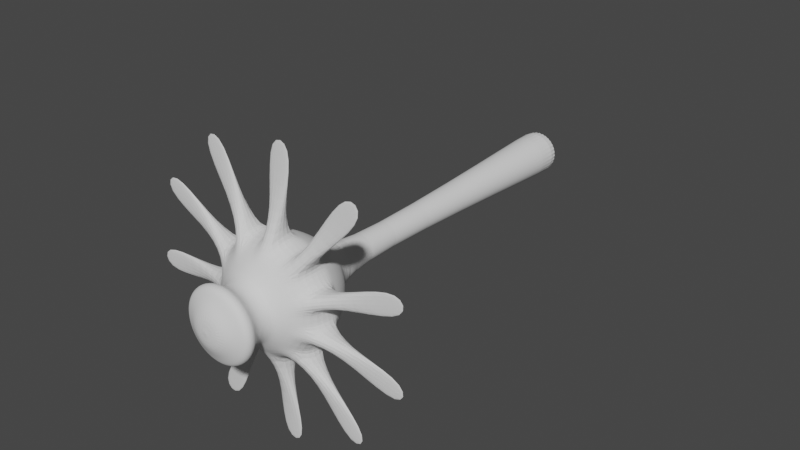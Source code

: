 # Source: mogu.blend  (saved by Blender 2.93.20; exported with 4.5.12 LTS)
import bpy
from mathutils import Matrix  # noqa: F401  (used for matrix-valued properties, if any)

bpy.ops.wm.read_factory_settings(use_empty=True)
scene = bpy.context.scene
scene.name = 'Scene'

# ---- collections
col_collection = bpy.data.collections.new('Collection'); scene.collection.children.link(col_collection)

# ---- world
world_world = bpy.data.worlds.new('World'); scene.world = world_world
world_world.use_nodes = True; world_world.node_tree.nodes.clear()
_N = world_world.node_tree.nodes; _L = world_world.node_tree.links
n0 = _N.new('ShaderNodeOutputWorld'); n0.name = 'World Output'; n0.location = (300, 300)
n1 = _N.new('ShaderNodeBackground'); n1.name = 'Background'; n1.location = (10, 300)
n1.inputs[0].default_value = (0.05088, 0.05088, 0.05088, 1.0)
_L.new(n1.outputs[0], n0.inputs[0])
n0.is_active_output = True
world_world.color = (0.05088, 0.05088, 0.05088)
world_world.use_sun_shadow = False
world_world.sun_shadow_jitter_overblur = 0.0

# ---- meshes
me_cylinder = bpy.data.meshes.new('Cylinder')
me_cylinder.from_pydata([(4.281e-08, 0.3746, -1.077), (3.826e-08, 0.1376, 3.839), (0.07308, 0.3674, -1.077), (0.02685, 0.135, 3.839), (0.1433, 0.3461, -1.077), (0.05266, 0.1271, 3.839), (0.2081, 0.3115, -1.077), (0.07645, 0.1144, 3.839), (0.2649, 0.2649, -1.077), (0.0973, 0.0973, 3.839), (0.3115, 0.2081, -1.077), (0.1144, 0.07645, 3.839), (0.3461, 0.1433, -1.077), (0.1271, 0.05266, 3.839), (0.3674, 0.07308, -1.077), (0.135, 0.02685, 3.839), (0.3746, -2.686e-08, -1.077), (0.1376, -2.519e-08, 3.839), (0.3674, -0.07308, -1.077), (0.135, -0.02685, 3.839), (0.3461, -0.1433, -1.077), (0.1271, -0.05266, 3.839), (0.3115, -0.2081, -1.077), (0.1144, -0.07645, 3.839), (0.2649, -0.2649, -1.077), (0.0973, -0.0973, 3.839), (0.2081, -0.3115, -1.077), (0.07645, -0.1144, 3.839), (0.1433, -0.3461, -1.077), (0.05266, -0.1271, 3.839), (0.07308, -0.3674, -1.077), (0.02685, -0.135, 3.839), (1.006e-08, -0.3746, -1.077), (2.623e-08, -0.1376, 3.839), (-0.07308, -0.3674, -1.077), (-0.02685, -0.135, 3.839), (-0.1433, -0.3461, -1.077), (-0.05266, -0.1271, 3.839), (-0.2081, -0.3115, -1.077), (-0.07645, -0.1144, 3.839), (-0.2649, -0.2649, -1.077), (-0.0973, -0.0973, 3.839), (-0.3115, -0.2081, -1.077), (-0.1144, -0.07645, 3.839), (-0.3461, -0.1433, -1.077), (-0.1271, -0.05266, 3.839), (-0.3674, -0.07308, -1.077), (-0.135, -0.02685, 3.839), (-0.3746, -6.018e-09, -1.077), (-0.1376, -1.753e-08, 3.839), (-0.3674, 0.07308, -1.077), (-0.135, 0.02685, 3.839), (-0.3461, 0.1433, -1.077), (-0.1271, 0.05266, 3.839), (-0.3115, 0.2081, -1.077), (-0.1144, 0.07645, 3.839), (-0.2649, 0.2649, -1.077), (-0.0973, 0.0973, 3.839), (-0.2081, 0.3115, -1.077), (-0.07645, 0.1144, 3.839), (-0.1433, 0.3461, -1.077), (-0.05266, 0.1271, 3.839), (-0.07308, 0.3674, -1.077), (-0.02685, 0.135, 3.839), (0.07308, 0.3674, 4.484), (-2.423e-07, 0.3746, 4.484), (0.1433, 0.3461, 4.484), (0.2081, 0.3115, 4.484), (0.2649, 0.2649, 4.484), (0.3115, 0.2081, 4.484), (0.3461, 0.1433, 4.484), (0.3674, 0.07308, 4.484), (0.3746, -2.686e-08, 4.484), (0.3674, -0.07308, 4.484), (0.3461, -0.1433, 4.484), (0.3115, -0.2081, 4.484), (0.2649, -0.2649, 4.484), (0.2081, -0.3115, 4.484), (0.1433, -0.3461, 4.484), (0.07308, -0.3674, 4.484), (-2.751e-07, -0.3746, 4.484), (-0.07308, -0.3674, 4.484), (-0.1433, -0.3461, 4.484), (-0.2081, -0.3115, 4.484), (-0.2649, -0.2649, 4.484), (-0.3115, -0.2081, 4.484), (-0.3461, -0.1433, 4.484), (-0.3674, -0.07308, 4.484), (-0.3746, -6.018e-09, 4.484), (-0.3674, 0.07308, 4.484), (-0.3461, 0.1433, 4.484), (-0.3115, 0.2081, 4.484), (-0.2649, 0.2649, 4.484), (-0.2081, 0.3115, 4.484), (-0.1433, 0.3461, 4.484), (-0.07308, 0.3674, 4.484), (0.1804, 0.9071, 5.256), (1.63e-07, 0.9249, 5.256), (0.3539, 0.8545, 5.256), (0.5138, 0.769, 5.256), (0.654, 0.654, 5.256), (0.769, 0.5138, 5.256), (0.8545, 0.3539, 5.256), (0.9071, 0.1804, 5.256), (0.9249, -3.074e-08, 5.256), (0.9071, -0.1804, 5.256), (0.8545, -0.3539, 5.256), (0.769, -0.5138, 5.256), (0.654, -0.654, 5.256), (0.5138, -0.769, 5.256), (0.3539, -0.8545, 5.256), (0.1804, -0.9071, 5.256), (8.215e-08, -0.9249, 5.256), (-0.1804, -0.9071, 5.256), (-0.3539, -0.8545, 5.256), (-0.5138, -0.769, 5.256), (-0.654, -0.654, 5.256), (-0.769, -0.5138, 5.256), (-0.8545, -0.3539, 5.256), (-0.9071, -0.1804, 5.256), (-0.9249, 2.072e-08, 5.256), (-0.9071, 0.1804, 5.256), (-0.8545, 0.3539, 5.256), (-0.769, 0.5138, 5.256), (-0.654, 0.654, 5.256), (-0.5138, 0.769, 5.256), (-0.3539, 0.8545, 5.256), (-0.1804, 0.9071, 5.256), (0.175, 0.8798, 5.683), (4.477e-07, 0.8971, 5.683), (0.3433, 0.8288, 5.683), (0.4984, 0.7459, 5.683), (0.6343, 0.6343, 5.683), (0.7459, 0.4984, 5.683), (0.8288, 0.3433, 5.683), (0.8798, 0.175, 5.683), (0.8971, -4.189e-08, 5.683), (0.8798, -0.175, 5.683), (0.8288, -0.3433, 5.683), (0.7459, -0.4984, 5.683), (0.6343, -0.6343, 5.683), (0.4984, -0.7459, 5.683), (0.3433, -0.8288, 5.683), (0.175, -0.8798, 5.683), (3.693e-07, -0.8971, 5.683), (-0.175, -0.8798, 5.683), (-0.3433, -0.8288, 5.683), (-0.4984, -0.7459, 5.683), (-0.6343, -0.6343, 5.683), (-0.7459, -0.4984, 5.683), (-0.8288, -0.3433, 5.683), (-0.8798, -0.175, 5.683), (-0.8971, 8.016e-09, 5.683), (-0.8798, 0.175, 5.683), (-0.8288, 0.3433, 5.683), (-0.7459, 0.4984, 5.683), (-0.6343, 0.6343, 5.683), (-0.4984, 0.7459, 5.683), (-0.3433, 0.8288, 5.683), (-0.175, 0.8798, 5.683), (-0.07101, 0.357, -0.8565), (-0.1393, 0.3363, -0.8565), (-0.2022, 0.3026, -0.8565), (-0.2574, 0.2574, -0.8565), (-0.3026, 0.2022, -0.8565), (-0.3363, 0.1393, -0.8565), (-0.357, 0.07101, -0.8565), (-0.364, -6.533e-09, -0.8565), (-0.357, -0.07101, -0.8565), (-0.3363, -0.1393, -0.8565), (-0.3026, -0.2022, -0.8565), (-0.2574, -0.2574, -0.8565), (-0.2022, -0.3026, -0.8565), (-0.1393, -0.3363, -0.8565), (-0.07101, -0.357, -0.8565), (1.079e-08, -0.364, -0.8565), (0.07101, -0.357, -0.8565), (0.1393, -0.3363, -0.8565), (0.2022, -0.3026, -0.8565), (0.2574, -0.2574, -0.8565), (0.3026, -0.2022, -0.8565), (0.3363, -0.1393, -0.8565), (0.357, -0.07101, -0.8565), (0.364, -2.678e-08, -0.8565), (0.357, 0.07101, -0.8565), (0.3363, 0.1393, -0.8565), (0.3026, 0.2022, -0.8565), (0.2574, 0.2574, -0.8565), (0.2022, 0.3026, -0.8565), (0.1393, 0.3363, -0.8565), (0.07101, 0.357, -0.8565), (4.261e-08, 0.364, -0.8565), (0.3108, 1.518, 5.429), (0.01162, 1.548, 5.429), (1.096, 1.098, 5.429), (0.8635, 1.289, 5.429), (1.516, 0.3133, 5.429), (1.428, 0.601, 5.429), (1.428, -0.5727, 5.429), (1.516, -0.285, 5.429), (0.8635, -1.261, 5.429), (1.096, -1.07, 5.429), (0.01162, -1.519, 5.429), (0.3108, -1.49, 5.429), (-0.8403, -1.261, 5.429), (-0.5752, -1.403, 5.429), (-1.263, -0.8378, 5.429), (-1.073, -1.07, 5.429), (-1.522, 0.01415, 5.429), (-1.492, -0.285, 5.429), (-1.263, 0.8661, 5.429), (-1.405, 0.601, 5.429), (-0.5752, 1.431, 5.429), (-0.8403, 1.289, 5.429), (0.3018, 1.473, 5.51), (0.01162, 1.501, 5.51), (1.063, 1.066, 5.51), (0.8379, 1.251, 5.51), (1.47, 0.3043, 5.51), (1.386, 0.5833, 5.51), (1.386, -0.555, 5.51), (1.47, -0.276, 5.51), (0.8379, -1.222, 5.51), (1.063, -1.038, 5.51), (0.01162, -1.473, 5.51), (0.3018, -1.445, 5.51), (-0.8147, -1.222, 5.51), (-0.5575, -1.36, 5.51), (-1.225, -0.8121, 5.51), (-1.04, -1.038, 5.51), (-1.476, 0.01415, 5.51), (-1.447, -0.276, 5.51), (-1.225, 0.8405, 5.51), (-1.362, 0.5833, 5.51), (-0.5575, 1.388, 5.51), (-0.8147, 1.251, 5.51), (0.5076, 2.441, 5.458), (0.02916, 2.488, 5.458), (1.763, 1.77, 5.458), (1.392, 2.075, 5.458), (2.435, 0.514, 5.458), (2.295, 0.9741, 5.458), (2.295, -0.903, 5.458), (2.435, -0.4429, 5.458), (1.392, -2.004, 5.458), (1.763, -1.699, 5.458), (0.02916, -2.417, 5.458), (0.5076, -2.37, 5.458), (-1.333, -2.004, 5.458), (-0.9094, -2.23, 5.458), (-2.01, -1.327, 5.458), (-1.705, -1.699, 5.458), (-2.423, 0.03553, 5.458), (-2.376, -0.4429, 5.458), (-2.01, 1.398, 5.458), (-2.237, 0.9741, 5.458), (-0.9094, 2.301, 5.458), (-1.333, 2.075, 5.458), (0.4933, 2.369, 5.48), (0.02916, 2.414, 5.48), (1.711, 1.718, 5.48), (1.351, 2.013, 5.48), (2.362, 0.4996, 5.48), (2.227, 0.9459, 5.48), (2.227, -0.8748, 5.48), (2.362, -0.4286, 5.48), (1.351, -1.942, 5.48), (1.711, -1.647, 5.48), (0.02916, -2.343, 5.48), (0.4933, -2.298, 5.48), (-1.292, -1.942, 5.48), (-0.8812, -2.162, 5.48), (-1.949, -1.286, 5.48), (-1.653, -1.647, 5.48), (-2.35, 0.03553, 5.48), (-2.304, -0.4286, 5.48), (-1.949, 1.357, 5.48), (-2.169, 0.9459, 5.48), (-0.8812, 2.233, 5.48), (-1.292, 2.013, 5.48), (0.07789, 0.3916, 6.608), (5.986e-07, 0.3992, 6.608), (0.1528, 0.3689, 6.608), (0.2218, 0.332, 6.608), (0.2823, 0.2823, 6.608), (0.332, 0.2218, 6.608), (0.3689, 0.1528, 6.608), (0.3916, 0.07789, 6.608), (0.3992, -1.557e-08, 6.608), (0.3916, -0.07789, 6.608), (0.3689, -0.1528, 6.608), (0.332, -0.2218, 6.608), (0.2823, -0.2823, 6.608), (0.2218, -0.332, 6.608), (0.1528, -0.3689, 6.608), (0.07789, -0.3916, 6.608), (5.637e-07, -0.3992, 6.608), (-0.07789, -0.3916, 6.608), (-0.1528, -0.3689, 6.608), (-0.2218, -0.332, 6.608), (-0.2823, -0.2823, 6.608), (-0.332, -0.2218, 6.608), (-0.3689, -0.1528, 6.608), (-0.3916, -0.07789, 6.608), (-0.3992, 6.647e-09, 6.608), (-0.3916, 0.07789, 6.608), (-0.3689, 0.1528, 6.608), (-0.332, 0.2218, 6.608), (-0.2823, 0.2823, 6.608), (-0.2218, 0.332, 6.608), (-0.1528, 0.3689, 6.608), (-0.07789, 0.3916, 6.608), (0.0365, 0.1835, 6.726), (6.926e-07, 0.1871, 6.726), (0.07159, 0.1728, 6.726), (0.1039, 0.1555, 6.726), (0.1323, 0.1323, 6.726), (0.1555, 0.1039, 6.726), (0.1728, 0.07159, 6.726), (0.1835, 0.0365, 6.726), (0.1871, -9.768e-09, 6.726), (0.1835, -0.0365, 6.726), (0.1728, -0.07159, 6.726), (0.1555, -0.1039, 6.726), (0.1323, -0.1323, 6.726), (0.1039, -0.1555, 6.726), (0.07159, -0.1728, 6.726), (0.0365, -0.1835, 6.726), (6.763e-07, -0.1871, 6.726), (-0.0365, -0.1835, 6.726), (-0.07159, -0.1728, 6.726), (-0.1039, -0.1555, 6.726), (-0.1323, -0.1323, 6.726), (-0.1555, -0.1039, 6.726), (-0.1728, -0.07159, 6.726), (-0.1835, -0.0365, 6.726), (-0.1871, 6.397e-10, 6.726), (-0.1835, 0.0365, 6.726), (-0.1728, 0.07159, 6.726), (-0.1555, 0.1039, 6.726), (-0.1323, 0.1323, 6.726), (-0.1039, 0.1555, 6.726), (-0.07159, 0.1728, 6.726), (-0.0365, 0.1835, 6.726), (0.1007, 0.506, 6.554), (0.1086, 0.5461, 6.369), (0.1098, 0.5519, 6.52), (0.1145, 0.5757, 6.473), (0.1141, 0.5736, 6.42), (6.596e-07, 0.5568, 6.369), (6.405e-07, 0.516, 6.554), (6.68e-07, 0.5849, 6.42), (6.678e-07, 0.587, 6.473), (6.577e-07, 0.5628, 6.52), (0.1974, 0.4767, 6.554), (0.2131, 0.5144, 6.369), (0.2154, 0.5199, 6.52), (0.2246, 0.5423, 6.473), (0.2238, 0.5403, 6.42), (0.2867, 0.429, 6.554), (0.3093, 0.463, 6.369), (0.3127, 0.4679, 6.52), (0.3261, 0.488, 6.473), (0.3249, 0.4863, 6.42), (0.3648, 0.3648, 6.554), (0.3937, 0.3937, 6.369), (0.3979, 0.3979, 6.52), (0.415, 0.415, 6.473), (0.4136, 0.4136, 6.42), (0.429, 0.2867, 6.554), (0.463, 0.3093, 6.369), (0.4679, 0.3127, 6.52), (0.488, 0.3261, 6.473), (0.4863, 0.3249, 6.42), (0.4767, 0.1974, 6.554), (0.5144, 0.2131, 6.369), (0.5199, 0.2154, 6.52), (0.5423, 0.2246, 6.473), (0.5403, 0.2238, 6.42), (0.506, 0.1007, 6.554), (0.5461, 0.1086, 6.369), (0.5519, 0.1098, 6.52), (0.5757, 0.1145, 6.473), (0.5736, 0.1141, 6.42), (0.516, -1.739e-08, 6.554), (0.5568, -1.744e-08, 6.369), (0.5628, -1.793e-08, 6.52), (0.587, -1.816e-08, 6.473), (0.5849, -1.816e-08, 6.42), (0.506, -0.1007, 6.554), (0.5461, -0.1086, 6.369), (0.5519, -0.1098, 6.52), (0.5757, -0.1145, 6.473), (0.5736, -0.1141, 6.42), (0.4767, -0.1974, 6.554), (0.5144, -0.2131, 6.369), (0.5199, -0.2154, 6.52), (0.5423, -0.2246, 6.473), (0.5403, -0.2238, 6.42), (0.429, -0.2867, 6.554), (0.463, -0.3093, 6.369), (0.4679, -0.3127, 6.52), (0.488, -0.3261, 6.473), (0.4863, -0.3249, 6.42), (0.3648, -0.3648, 6.554), (0.3937, -0.3937, 6.369), (0.3979, -0.3979, 6.52), (0.415, -0.415, 6.473), (0.4136, -0.4136, 6.42), (0.2867, -0.429, 6.554), (0.3093, -0.463, 6.369), (0.3127, -0.4679, 6.52), (0.3261, -0.488, 6.473), (0.3249, -0.4863, 6.42), (0.1974, -0.4767, 6.554), (0.2131, -0.5144, 6.369), (0.2154, -0.5199, 6.52), (0.2246, -0.5423, 6.473), (0.2238, -0.5403, 6.42), (0.1007, -0.506, 6.554), (0.1086, -0.5461, 6.369), (0.1098, -0.5519, 6.52), (0.1145, -0.5757, 6.473), (0.1141, -0.5736, 6.42), (5.954e-07, -0.516, 6.554), (6.109e-07, -0.5568, 6.369), (6.084e-07, -0.5628, 6.52), (6.161e-07, -0.587, 6.473), (6.167e-07, -0.5849, 6.42), (-0.1007, -0.506, 6.554), (-0.1086, -0.5461, 6.369), (-0.1098, -0.5519, 6.52), (-0.1145, -0.5757, 6.473), (-0.1141, -0.5736, 6.42), (-0.1974, -0.4767, 6.554), (-0.2131, -0.5144, 6.369), (-0.2154, -0.5199, 6.52), (-0.2246, -0.5423, 6.473), (-0.2238, -0.5403, 6.42), (-0.2866, -0.429, 6.554), (-0.3093, -0.463, 6.369), (-0.3127, -0.4679, 6.52), (-0.3261, -0.488, 6.473), (-0.3249, -0.4863, 6.42), (-0.3648, -0.3648, 6.554), (-0.3937, -0.3937, 6.369), (-0.3979, -0.3979, 6.52), (-0.415, -0.415, 6.473), (-0.4136, -0.4136, 6.42), (-0.429, -0.2867, 6.554), (-0.463, -0.3093, 6.369), (-0.4679, -0.3127, 6.52), (-0.488, -0.3261, 6.473), (-0.4863, -0.3249, 6.42), (-0.4767, -0.1974, 6.554), (-0.5144, -0.2131, 6.369), (-0.5199, -0.2154, 6.52), (-0.5423, -0.2246, 6.473), (-0.5403, -0.2238, 6.42), (-0.506, -0.1007, 6.554), (-0.5461, -0.1086, 6.369), (-0.5519, -0.1098, 6.52), (-0.5757, -0.1145, 6.473), (-0.5736, -0.1141, 6.42), (-0.516, 1.131e-08, 6.554), (-0.5568, 1.354e-08, 6.369), (-0.5628, 1.339e-08, 6.52), (-0.5869, 1.42e-08, 6.473), (-0.5849, 1.444e-08, 6.42), (-0.506, 0.1007, 6.554), (-0.5461, 0.1086, 6.369), (-0.5519, 0.1098, 6.52), (-0.5757, 0.1145, 6.473), (-0.5736, 0.1141, 6.42), (-0.4767, 0.1974, 6.554), (-0.5144, 0.2131, 6.369), (-0.5199, 0.2154, 6.52), (-0.5423, 0.2246, 6.473), (-0.5403, 0.2238, 6.42), (-0.429, 0.2867, 6.554), (-0.463, 0.3093, 6.369), (-0.4679, 0.3127, 6.52), (-0.488, 0.3261, 6.473), (-0.4863, 0.3249, 6.42), (-0.3648, 0.3648, 6.554), (-0.3937, 0.3937, 6.369), (-0.3979, 0.3979, 6.52), (-0.415, 0.415, 6.473), (-0.4136, 0.4136, 6.42), (-0.2866, 0.429, 6.554), (-0.3093, 0.463, 6.369), (-0.3127, 0.4679, 6.52), (-0.3261, 0.488, 6.473), (-0.3249, 0.4863, 6.42), (-0.1974, 0.4767, 6.554), (-0.2131, 0.5144, 6.369), (-0.2154, 0.5199, 6.52), (-0.2246, 0.5423, 6.473), (-0.2238, 0.5403, 6.42), (-0.1007, 0.506, 6.554), (-0.1086, 0.5461, 6.369), (-0.1098, 0.5519, 6.52), (-0.1145, 0.5757, 6.473), (-0.1141, 0.5736, 6.42), (-0.455, 0.1885, 6.294), (-0.4991, 0.2067, 5.929), (-0.4079, 0.1689, 6.203), (-0.3997, 0.1656, 6.101), (-0.4317, 0.1788, 6.005), (-0.4492, 0.3001, 5.929), (-0.4095, 0.2736, 6.294), (-0.3885, 0.2596, 6.005), (-0.3597, 0.2403, 6.101), (-0.3671, 0.2453, 6.203), (0.2736, -0.4095, 6.294), (0.3001, -0.4492, 5.929), (0.2453, -0.3671, 6.203), (0.2403, -0.3597, 6.101), (0.2596, -0.3885, 6.005), (0.2067, -0.4991, 5.929), (0.1885, -0.455, 6.294), (0.1788, -0.4317, 6.005), (0.1656, -0.3997, 6.101), (0.1689, -0.4079, 6.203), (6.393e-07, 0.4925, 6.294), (5.305e-07, 0.5402, 5.929), (6.137e-07, 0.4415, 6.203), (5.839e-07, 0.4326, 6.101), (5.548e-07, 0.4673, 6.005), (0.1054, 0.5298, 5.929), (0.09608, 0.483, 6.294), (0.09117, 0.4583, 6.005), (0.0844, 0.4243, 6.101), (0.08612, 0.433, 6.203), (-0.382, 0.382, 5.929), (-0.3482, 0.3482, 6.294), (-0.3304, 0.3304, 6.005), (-0.3059, 0.3059, 6.101), (-0.3122, 0.3122, 6.203), (0.1054, -0.5298, 5.929), (0.09608, -0.483, 6.294), (0.09117, -0.4583, 6.005), (0.0844, -0.4243, 6.101), (0.08612, -0.433, 6.203), (0.2067, 0.4991, 5.929), (0.1885, 0.455, 6.294), (0.1788, 0.4317, 6.005), (0.1656, 0.3997, 6.101), (0.1689, 0.4079, 6.203), (-0.3001, 0.4492, 5.929), (-0.2736, 0.4095, 6.294), (-0.2596, 0.3885, 6.005), (-0.2403, 0.3597, 6.101), (-0.2453, 0.3671, 6.203), (4.833e-07, -0.5402, 5.929), (5.962e-07, -0.4925, 6.294), (5.139e-07, -0.4673, 6.005), (5.458e-07, -0.4326, 6.101), (5.751e-07, -0.4415, 6.203), (0.3001, 0.4492, 5.929), (0.2736, 0.4095, 6.294), (0.2596, 0.3885, 6.005), (0.2403, 0.3597, 6.101), (0.2453, 0.3671, 6.203), (-0.2067, 0.4991, 5.929), (-0.1885, 0.455, 6.294), (-0.1788, 0.4317, 6.005), (-0.1656, 0.3997, 6.101), (-0.1689, 0.4079, 6.203), (-0.1054, -0.5298, 5.929), (-0.09608, -0.483, 6.294), (-0.09116, -0.4583, 6.005), (-0.0844, -0.4243, 6.101), (-0.08612, -0.433, 6.203), (0.382, 0.382, 5.929), (0.3482, 0.3482, 6.294), (0.3304, 0.3304, 6.005), (0.3059, 0.3059, 6.101), (0.3122, 0.3122, 6.203), (-0.1054, 0.5298, 5.929), (-0.09608, 0.483, 6.294), (-0.09116, 0.4583, 6.005), (-0.0844, 0.4243, 6.101), (-0.08612, 0.433, 6.203), (-0.2067, -0.4991, 5.929), (-0.1885, -0.455, 6.294), (-0.1788, -0.4317, 6.005), (-0.1656, -0.3997, 6.101), (-0.1689, -0.4079, 6.203), (0.4492, 0.3001, 5.929), (0.4095, 0.2736, 6.294), (0.3885, 0.2596, 6.005), (0.3597, 0.2403, 6.101), (0.3671, 0.2453, 6.203), (-0.3001, -0.4492, 5.929), (-0.2736, -0.4095, 6.294), (-0.2596, -0.3885, 6.005), (-0.2403, -0.3597, 6.101), (-0.2453, -0.3671, 6.203), (0.4991, 0.2067, 5.929), (0.455, 0.1885, 6.294), (0.4317, 0.1788, 6.005), (0.3997, 0.1656, 6.101), (0.4079, 0.1689, 6.203), (-0.382, -0.382, 5.929), (-0.3482, -0.3482, 6.294), (-0.3304, -0.3304, 6.005), (-0.3059, -0.3059, 6.101), (-0.3122, -0.3122, 6.203), (0.5298, 0.1054, 5.929), (0.483, 0.09608, 6.294), (0.4583, 0.09117, 6.005), (0.4243, 0.0844, 6.101), (0.433, 0.08612, 6.203), (-0.4492, -0.3001, 5.929), (-0.4095, -0.2736, 6.294), (-0.3885, -0.2596, 6.005), (-0.3597, -0.2403, 6.101), (-0.3671, -0.2453, 6.203), (0.5402, -2.373e-08, 5.929), (0.4925, -1.606e-08, 6.294), (0.4673, -1.956e-08, 6.005), (0.4326, -1.583e-08, 6.101), (0.4415, -1.56e-08, 6.203), (-0.4991, -0.2067, 5.929), (-0.455, -0.1885, 6.294), (-0.4317, -0.1788, 6.005), (-0.3997, -0.1656, 6.101), (-0.4079, -0.1689, 6.203), (0.5298, -0.1054, 5.929), (0.483, -0.09608, 6.294), (0.4583, -0.09117, 6.005), (0.4243, -0.0844, 6.101), (0.433, -0.08612, 6.203), (-0.5298, -0.1054, 5.929), (-0.483, -0.09608, 6.294), (-0.4583, -0.09117, 6.005), (-0.4243, -0.0844, 6.101), (-0.433, -0.08612, 6.203), (0.4991, -0.2067, 5.929), (0.455, -0.1885, 6.294), (0.4317, -0.1788, 6.005), (0.3997, -0.1656, 6.101), (0.4079, -0.1689, 6.203), (-0.5402, 6.324e-09, 5.929), (-0.4925, 1.134e-08, 6.294), (-0.4673, 6.519e-09, 6.005), (-0.4326, 7.451e-09, 6.101), (-0.4415, 9.08e-09, 6.203), (0.4492, -0.3001, 5.929), (0.4095, -0.2736, 6.294), (0.3885, -0.2596, 6.005), (0.3597, -0.2403, 6.101), (0.3671, -0.2453, 6.203), (-0.5298, 0.1054, 5.929), (-0.483, 0.09608, 6.294), (-0.4583, 0.09117, 6.005), (-0.4243, 0.0844, 6.101), (-0.433, 0.08612, 6.203), (0.382, -0.382, 5.929), (0.3482, -0.3482, 6.294), (0.3304, -0.3304, 6.005), (0.3059, -0.3059, 6.101), (0.3122, -0.3122, 6.203), (-0.6206, -0.6206, 5.137), (-0.3989, -0.3989, 4.668), (-0.5806, -0.5806, 5.02), (-0.5244, -0.5244, 4.889), (-0.4606, -0.4606, 4.766), (-0.4691, -0.3134, 4.668), (-0.7298, -0.4876, 5.137), (-0.5416, -0.3619, 4.766), (-0.6167, -0.412, 4.889), (-0.6827, -0.4562, 5.02), (0.8608, 0.1712, 5.137), (0.5533, 0.1101, 4.668), (0.8053, 0.1602, 5.02), (0.7274, 0.1447, 4.889), (0.6389, 0.1271, 4.766), (0.5642, -2.89e-08, 4.668), (0.8777, -3.086e-08, 5.137), (0.6514, -2.974e-08, 4.766), (0.7417, -3.05e-08, 4.889), (0.8211, -3.079e-08, 5.02), (-0.5212, -0.2159, 4.668), (-0.8109, -0.3359, 5.137), (-0.6018, -0.2493, 4.766), (-0.6852, -0.2838, 4.889), (-0.7586, -0.3142, 5.02), (0.5533, -0.1101, 4.668), (0.8608, -0.1712, 5.137), (0.6389, -0.1271, 4.766), (0.7274, -0.1447, 4.889), (0.8053, -0.1602, 5.02), (-0.5533, -0.1101, 4.668), (-0.8608, -0.1712, 5.137), (-0.6389, -0.1271, 4.766), (-0.7274, -0.1447, 4.889), (-0.8053, -0.1602, 5.02), (0.5212, -0.2159, 4.668), (0.8109, -0.3359, 5.137), (0.6018, -0.2493, 4.766), (0.6852, -0.2838, 4.889), (0.7586, -0.3142, 5.02), (-0.5642, 2.485e-09, 4.668), (-0.8777, 1.797e-08, 5.137), (-0.6514, 6.403e-09, 4.766), (-0.7417, 1.094e-08, 4.889), (-0.8211, 1.478e-08, 5.02), (0.4691, -0.3134, 4.668), (0.7298, -0.4876, 5.137), (0.5416, -0.3619, 4.766), (0.6167, -0.412, 4.889), (0.6827, -0.4562, 5.02), (-0.5533, 0.1101, 4.668), (-0.8608, 0.1712, 5.137), (-0.6389, 0.1271, 4.766), (-0.7274, 0.1447, 4.889), (-0.8053, 0.1602, 5.02), (0.3989, -0.3989, 4.668), (0.6206, -0.6206, 5.137), (0.4606, -0.4606, 4.766), (0.5244, -0.5244, 4.889), (0.5806, -0.5806, 5.02), (-0.5212, 0.2159, 4.668), (-0.8109, 0.3359, 5.137), (-0.6018, 0.2493, 4.766), (-0.6852, 0.2838, 4.889), (-0.7586, 0.3142, 5.02), (0.3134, -0.4691, 4.668), (0.4876, -0.7298, 5.137), (0.3619, -0.5416, 4.766), (0.412, -0.6167, 4.889), (0.4562, -0.6827, 5.02), (-0.4691, 0.3134, 4.668), (-0.7298, 0.4876, 5.137), (-0.5416, 0.3619, 4.766), (-0.6167, 0.412, 4.889), (-0.6827, 0.4562, 5.02), (0.2159, -0.5212, 4.668), (0.3359, -0.8109, 5.137), (0.2493, -0.6018, 4.766), (0.2838, -0.6852, 4.889), (0.3142, -0.7586, 5.02), (1.016e-07, 0.8777, 5.137), (-1.443e-07, 0.5642, 4.668), (4.034e-08, 0.8211, 5.02), (-2.794e-08, 0.7417, 4.889), (-9.272e-08, 0.6514, 4.766), (0.1101, 0.5533, 4.668), (0.1712, 0.8608, 5.137), (0.1271, 0.6389, 4.766), (0.1447, 0.7274, 4.889), (0.1602, 0.8053, 5.02), (-0.3989, 0.3989, 4.668), (-0.6206, 0.6206, 5.137), (-0.4606, 0.4606, 4.766), (-0.5244, 0.5244, 4.889), (-0.5806, 0.5806, 5.02), (0.1101, -0.5533, 4.668), (0.1712, -0.8608, 5.137), (0.1271, -0.6389, 4.766), (0.1447, -0.7274, 4.889), (0.1602, -0.8053, 5.02), (0.2159, 0.5212, 4.668), (0.3359, 0.8109, 5.137), (0.2493, 0.6018, 4.766), (0.2838, 0.6852, 4.889), (0.3142, 0.7586, 5.02), (-0.3134, 0.4691, 4.668), (-0.4876, 0.7298, 5.137), (-0.3619, 0.5416, 4.766), (-0.412, 0.6167, 4.889), (-0.4562, 0.6827, 5.02), (-1.936e-07, -0.5642, 4.668), (2.486e-08, -0.8777, 5.137), (-1.497e-07, -0.6514, 4.766), (-9.278e-08, -0.7417, 4.889), (-3.143e-08, -0.8211, 5.02), (0.3134, 0.4691, 4.668), (0.4876, 0.7298, 5.137), (0.3619, 0.5416, 4.766), (0.412, 0.6167, 4.889), (0.4562, 0.6827, 5.02), (-0.2159, 0.5212, 4.668), (-0.3359, 0.8109, 5.137), (-0.2493, 0.6018, 4.766), (-0.2838, 0.6852, 4.889), (-0.3142, 0.7586, 5.02), (-0.1101, -0.5533, 4.668), (-0.1712, -0.8608, 5.137), (-0.1271, -0.6389, 4.766), (-0.1447, -0.7274, 4.889), (-0.1602, -0.8053, 5.02), (0.3989, 0.3989, 4.668), (0.6206, 0.6206, 5.137), (0.4606, 0.4606, 4.766), (0.5244, 0.5244, 4.889), (0.5806, 0.5806, 5.02), (-0.1101, 0.5533, 4.668), (-0.1712, 0.8608, 5.137), (-0.1271, 0.6389, 4.766), (-0.1447, 0.7274, 4.889), (-0.1602, 0.8053, 5.02), (-0.2159, -0.5212, 4.668), (-0.3359, -0.8109, 5.137), (-0.2493, -0.6018, 4.766), (-0.2838, -0.6852, 4.889), (-0.3142, -0.7586, 5.02), (0.4691, 0.3134, 4.668), (0.7298, 0.4876, 5.137), (0.5416, 0.3619, 4.766), (0.6167, 0.412, 4.889), (0.6827, 0.4562, 5.02), (-0.3134, -0.4691, 4.668), (-0.4876, -0.7298, 5.137), (-0.3619, -0.5416, 4.766), (-0.412, -0.6167, 4.889), (-0.4562, -0.6827, 5.02), (0.5212, 0.2159, 4.668), (0.8109, 0.3359, 5.137), (0.6018, 0.2493, 4.766), (0.6852, 0.2838, 4.889), (0.7586, 0.3142, 5.02)], [], [(191, 1, 3, 190), (190, 3, 5, 189), (189, 5, 7, 188), (188, 7, 9, 187), (187, 9, 11, 186), (186, 11, 13, 185), (185, 13, 15, 184), (184, 15, 17, 183), (183, 17, 19, 182), (182, 19, 21, 181), (181, 21, 23, 180), (180, 23, 25, 179), (179, 25, 27, 178), (178, 27, 29, 177), (177, 29, 31, 176), (176, 31, 33, 175), (175, 33, 35, 174), (174, 35, 37, 173), (173, 37, 39, 172), (172, 39, 41, 171), (171, 41, 43, 170), (170, 43, 45, 169), (169, 45, 47, 168), (168, 47, 49, 167), (167, 49, 51, 166), (166, 51, 53, 165), (165, 53, 55, 164), (164, 55, 57, 163), (163, 57, 59, 162), (162, 59, 61, 161), (43, 41, 84, 85), (161, 61, 63, 160), (160, 63, 1, 191), (0, 2, 4, 6, 8, 10, 12, 14, 16, 18, 20, 22, 24, 26, 28, 30, 32, 34, 36, 38, 40, 42, 44, 46, 48, 50, 52, 54, 56, 58, 60, 62), (84, 83, 814, 665), (61, 59, 93, 94), (17, 15, 71, 72), (35, 33, 80, 81), (53, 51, 89, 90), (9, 7, 67, 68), (27, 25, 76, 77), (45, 43, 85, 86), (63, 61, 94, 95), (19, 17, 72, 73), (37, 35, 81, 82), (55, 53, 90, 91), (11, 9, 68, 69), (29, 27, 77, 78), (47, 45, 86, 87), (3, 1, 65, 64), (1, 63, 95, 65), (21, 19, 73, 74), (39, 37, 82, 83), (57, 55, 91, 92), (13, 11, 69, 70), (31, 29, 78, 79), (49, 47, 87, 88), (5, 3, 64, 66), (23, 21, 74, 75), (41, 39, 83, 84), (59, 57, 92, 93), (15, 13, 70, 71), (33, 31, 79, 80), (51, 49, 88, 89), (7, 5, 66, 67), (25, 23, 75, 76), (123, 122, 211, 210), (71, 70, 819, 675), (674, 820, 102, 103), (87, 86, 684, 694), (74, 73, 689, 699), (88, 87, 694, 704), (75, 74, 699, 709), (89, 88, 704, 714), (76, 75, 709, 719), (90, 89, 714, 724), (77, 76, 719, 729), (91, 90, 724, 734), (78, 77, 729, 739), (92, 91, 734, 754), (65, 95, 799, 745), (79, 78, 739, 759), (744, 800, 127, 97), (93, 92, 754, 769), (80, 79, 759, 774), (67, 66, 764, 779), (94, 93, 769, 784), (81, 80, 774, 789), (68, 67, 779, 794), (95, 94, 784, 799), (82, 81, 789, 804), (69, 68, 794, 809), (83, 82, 804, 814), (64, 65, 745, 749), (70, 69, 809, 819), (62, 160, 191, 0), (85, 84, 665, 669), (72, 71, 675, 679), (484, 479, 307, 308), (107, 106, 138, 139), (121, 120, 152, 153), (108, 107, 139, 140), (122, 121, 153, 154), (157, 158, 234, 235), (97, 129, 215, 193), (110, 109, 141, 142), (109, 108, 201, 200), (124, 123, 155, 156), (111, 110, 142, 143), (98, 96, 128, 130), (125, 124, 156, 157), (143, 144, 224, 225), (99, 98, 130, 131), (114, 146, 227, 205), (113, 112, 144, 145), (129, 128, 214, 215), (127, 126, 158, 159), (114, 113, 145, 146), (101, 100, 132, 133), (97, 127, 159, 129), (155, 123, 210, 232), (102, 101, 133, 134), (116, 115, 147, 148), (120, 119, 209, 208), (154, 155, 232, 233), (104, 103, 135, 136), (118, 117, 149, 150), (105, 104, 136, 137), (119, 118, 150, 151), (141, 109, 200, 222), (364, 359, 283, 284), (419, 414, 294, 295), (354, 344, 280, 282), (489, 484, 308, 309), (424, 419, 295, 296), (129, 159, 579, 525), (494, 489, 309, 310), (429, 424, 296, 297), (359, 354, 282, 283), (499, 494, 310, 311), (434, 429, 297, 298), (369, 364, 284, 285), (439, 434, 298, 299), (374, 369, 285, 286), (158, 157, 549, 564), (444, 439, 299, 300), (379, 374, 286, 287), (449, 444, 300, 301), (384, 379, 287, 288), (454, 449, 301, 302), (389, 384, 288, 289), (459, 454, 302, 303), (394, 389, 289, 290), (464, 459, 303, 304), (399, 394, 290, 291), (469, 464, 304, 305), (404, 399, 291, 292), (474, 469, 305, 306), (409, 404, 292, 293), (479, 474, 306, 307), (414, 409, 293, 294), (514, 660, 405, 410), (504, 655, 470, 475), (660, 650, 400, 405), (655, 645, 465, 470), (650, 640, 395, 400), (645, 635, 460, 465), (640, 630, 390, 395), (635, 625, 455, 460), (630, 620, 385, 390), (625, 615, 450, 455), (620, 610, 380, 385), (615, 605, 445, 450), (610, 600, 375, 380), (605, 595, 440, 445), (600, 590, 370, 375), (595, 585, 435, 440), (524, 580, 500, 349), (590, 575, 365, 370), (585, 570, 430, 435), (580, 565, 495, 500), (575, 560, 360, 365), (570, 555, 425, 430), (565, 550, 490, 495), (560, 545, 355, 360), (555, 540, 420, 425), (550, 535, 485, 490), (545, 530, 345, 355), (540, 520, 415, 420), (535, 510, 480, 485), (530, 524, 349, 345), (520, 514, 410, 415), (510, 504, 475, 480), (73, 72, 679, 689), (86, 85, 669, 684), (820, 810, 101, 102), (815, 805, 114, 115), (66, 64, 749, 764), (810, 795, 100, 101), (805, 790, 113, 114), (800, 785, 126, 127), (795, 780, 99, 100), (790, 775, 112, 113), (785, 770, 125, 126), (780, 765, 98, 99), (775, 760, 111, 112), (770, 755, 124, 125), (765, 750, 96, 98), (760, 740, 110, 111), (755, 735, 123, 124), (750, 744, 97, 96), (740, 730, 109, 110), (735, 725, 122, 123), (730, 720, 108, 109), (725, 715, 121, 122), (720, 710, 107, 108), (715, 705, 120, 121), (710, 700, 106, 107), (705, 695, 119, 120), (700, 690, 105, 106), (695, 685, 118, 119), (690, 680, 104, 105), (685, 670, 117, 118), (680, 674, 103, 104), (670, 664, 116, 117), (221, 220, 264, 265), (222, 200, 244, 266), (192, 193, 237, 236), (207, 229, 273, 251), (219, 218, 262, 263), (211, 233, 277, 255), (197, 219, 263, 241), (217, 216, 260, 261), (201, 223, 267, 245), (226, 204, 248, 270), (215, 214, 258, 259), (147, 115, 204, 226), (128, 96, 192, 214), (131, 132, 216, 217), (96, 97, 193, 192), (102, 134, 219, 197), (116, 148, 229, 207), (146, 147, 226, 227), (112, 111, 203, 202), (111, 143, 225, 203), (119, 151, 231, 209), (126, 125, 213, 212), (135, 103, 196, 218), (100, 99, 195, 194), (134, 135, 218, 219), (152, 120, 208, 230), (149, 117, 206, 228), (148, 149, 228, 229), (125, 157, 235, 213), (138, 106, 198, 220), (115, 114, 205, 204), (144, 112, 202, 224), (99, 131, 217, 195), (137, 138, 220, 221), (103, 102, 197, 196), (105, 137, 221, 199), (151, 152, 230, 231), (117, 116, 207, 206), (158, 126, 212, 234), (108, 140, 223, 201), (122, 154, 233, 211), (132, 100, 194, 216), (140, 141, 222, 223), (106, 105, 199, 198), (252, 253, 275, 274), (244, 245, 267, 266), (254, 255, 277, 276), (236, 237, 259, 258), (246, 247, 269, 268), (256, 257, 279, 278), (238, 239, 261, 260), (248, 249, 271, 270), (240, 241, 263, 262), (250, 251, 273, 272), (242, 243, 265, 264), (218, 196, 240, 262), (194, 195, 239, 238), (232, 210, 254, 276), (223, 222, 266, 267), (228, 206, 250, 272), (196, 197, 241, 240), (193, 215, 259, 237), (225, 224, 268, 269), (199, 221, 265, 243), (198, 199, 243, 242), (214, 192, 236, 258), (227, 226, 270, 271), (200, 201, 245, 244), (203, 225, 269, 247), (229, 228, 272, 273), (202, 203, 247, 246), (213, 235, 279, 257), (231, 230, 274, 275), (204, 205, 249, 248), (224, 202, 246, 268), (233, 232, 276, 277), (206, 207, 251, 250), (195, 217, 261, 239), (235, 234, 278, 279), (208, 209, 253, 252), (234, 212, 256, 278), (209, 231, 275, 253), (210, 211, 255, 254), (216, 194, 238, 260), (230, 208, 252, 274), (212, 213, 257, 256), (205, 227, 271, 249), (220, 198, 242, 264), (290, 289, 321, 322), (145, 144, 554, 569), (132, 131, 559, 574), (159, 158, 564, 579), (146, 145, 569, 584), (133, 132, 574, 589), (147, 146, 584, 594), (130, 128, 529, 544), (134, 133, 589, 599), (148, 147, 594, 604), (135, 134, 599, 609), (149, 148, 604, 614), (136, 135, 609, 619), (150, 149, 614, 624), (137, 136, 619, 629), (151, 150, 624, 634), (138, 137, 629, 639), (152, 151, 634, 644), (139, 138, 639, 649), (153, 152, 644, 654), (140, 139, 649, 659), (156, 155, 509, 534), (143, 142, 519, 539), (154, 153, 654, 505), (141, 140, 659, 515), (157, 156, 534, 549), (142, 141, 515, 519), (128, 129, 525, 529), (350, 499, 311, 281), (144, 143, 539, 554), (131, 130, 544, 559), (312, 313, 343, 342, 341, 340, 339, 338, 337, 336, 335, 334, 333, 332, 331, 330, 329, 328, 327, 326, 325, 324, 323, 322, 321, 320, 319, 318, 317, 316, 315, 314), (304, 303, 335, 336), (291, 290, 322, 323), (305, 304, 336, 337), (292, 291, 323, 324), (306, 305, 337, 338), (293, 292, 324, 325), (307, 306, 338, 339), (294, 293, 325, 326), (280, 281, 313, 312), (308, 307, 339, 340), (295, 294, 326, 327), (282, 280, 312, 314), (309, 308, 340, 341), (296, 295, 327, 328), (283, 282, 314, 315), (310, 309, 341, 342), (297, 296, 328, 329), (284, 283, 315, 316), (311, 310, 342, 343), (298, 297, 329, 330), (285, 284, 316, 317), (281, 311, 343, 313), (299, 298, 330, 331), (286, 285, 317, 318), (300, 299, 331, 332), (287, 286, 318, 319), (301, 300, 332, 333), (288, 287, 319, 320), (302, 301, 333, 334), (289, 288, 320, 321), (303, 302, 334, 335), (345, 349, 351, 348), (348, 351, 352, 347), (347, 352, 353, 346), (346, 353, 350, 344), (355, 345, 348, 358), (358, 348, 347, 357), (357, 347, 346, 356), (356, 346, 344, 354), (360, 355, 358, 363), (363, 358, 357, 362), (362, 357, 356, 361), (361, 356, 354, 359), (365, 360, 363, 368), (368, 363, 362, 367), (367, 362, 361, 366), (366, 361, 359, 364), (370, 365, 368, 373), (373, 368, 367, 372), (372, 367, 366, 371), (371, 366, 364, 369), (375, 370, 373, 378), (378, 373, 372, 377), (377, 372, 371, 376), (376, 371, 369, 374), (380, 375, 378, 383), (383, 378, 377, 382), (382, 377, 376, 381), (381, 376, 374, 379), (385, 380, 383, 388), (388, 383, 382, 387), (387, 382, 381, 386), (386, 381, 379, 384), (390, 385, 388, 393), (393, 388, 387, 392), (392, 387, 386, 391), (391, 386, 384, 389), (395, 390, 393, 398), (398, 393, 392, 397), (397, 392, 391, 396), (396, 391, 389, 394), (400, 395, 398, 403), (403, 398, 397, 402), (402, 397, 396, 401), (401, 396, 394, 399), (405, 400, 403, 408), (408, 403, 402, 407), (407, 402, 401, 406), (406, 401, 399, 404), (410, 405, 408, 413), (413, 408, 407, 412), (412, 407, 406, 411), (411, 406, 404, 409), (415, 410, 413, 418), (418, 413, 412, 417), (417, 412, 411, 416), (416, 411, 409, 414), (420, 415, 418, 423), (423, 418, 417, 422), (422, 417, 416, 421), (421, 416, 414, 419), (425, 420, 423, 428), (428, 423, 422, 427), (427, 422, 421, 426), (426, 421, 419, 424), (430, 425, 428, 433), (433, 428, 427, 432), (432, 427, 426, 431), (431, 426, 424, 429), (435, 430, 433, 438), (438, 433, 432, 437), (437, 432, 431, 436), (436, 431, 429, 434), (440, 435, 438, 443), (443, 438, 437, 442), (442, 437, 436, 441), (441, 436, 434, 439), (445, 440, 443, 448), (448, 443, 442, 447), (447, 442, 441, 446), (446, 441, 439, 444), (450, 445, 448, 453), (453, 448, 447, 452), (452, 447, 446, 451), (451, 446, 444, 449), (455, 450, 453, 458), (458, 453, 452, 457), (457, 452, 451, 456), (456, 451, 449, 454), (460, 455, 458, 463), (463, 458, 457, 462), (462, 457, 456, 461), (461, 456, 454, 459), (465, 460, 463, 468), (468, 463, 462, 467), (467, 462, 461, 466), (466, 461, 459, 464), (470, 465, 468, 473), (473, 468, 467, 472), (472, 467, 466, 471), (471, 466, 464, 469), (475, 470, 473, 478), (478, 473, 472, 477), (477, 472, 471, 476), (476, 471, 469, 474), (480, 475, 478, 483), (483, 478, 477, 482), (482, 477, 476, 481), (481, 476, 474, 479), (485, 480, 483, 488), (488, 483, 482, 487), (487, 482, 481, 486), (486, 481, 479, 484), (490, 485, 488, 493), (493, 488, 487, 492), (492, 487, 486, 491), (491, 486, 484, 489), (495, 490, 493, 498), (498, 493, 492, 497), (497, 492, 491, 496), (496, 491, 489, 494), (500, 495, 498, 503), (503, 498, 497, 502), (502, 497, 496, 501), (501, 496, 494, 499), (349, 500, 503, 351), (351, 503, 502, 352), (352, 502, 501, 353), (353, 501, 499, 350), (344, 350, 281, 280), (660, 514, 516, 663), (663, 516, 517, 662), (662, 517, 518, 661), (661, 518, 515, 659), (655, 504, 506, 658), (658, 506, 507, 657), (657, 507, 508, 656), (656, 508, 505, 654), (650, 660, 663, 653), (653, 663, 662, 652), (652, 662, 661, 651), (651, 661, 659, 649), (645, 655, 658, 648), (648, 658, 657, 647), (647, 657, 656, 646), (646, 656, 654, 644), (640, 650, 653, 643), (643, 653, 652, 642), (642, 652, 651, 641), (641, 651, 649, 639), (635, 645, 648, 638), (638, 648, 647, 637), (637, 647, 646, 636), (636, 646, 644, 634), (630, 640, 643, 633), (633, 643, 642, 632), (632, 642, 641, 631), (631, 641, 639, 629), (625, 635, 638, 628), (628, 638, 637, 627), (627, 637, 636, 626), (626, 636, 634, 624), (620, 630, 633, 623), (623, 633, 632, 622), (622, 632, 631, 621), (621, 631, 629, 619), (615, 625, 628, 618), (618, 628, 627, 617), (617, 627, 626, 616), (616, 626, 624, 614), (610, 620, 623, 613), (613, 623, 622, 612), (612, 622, 621, 611), (611, 621, 619, 609), (605, 615, 618, 608), (608, 618, 617, 607), (607, 617, 616, 606), (606, 616, 614, 604), (600, 610, 613, 603), (603, 613, 612, 602), (602, 612, 611, 601), (601, 611, 609, 599), (595, 605, 608, 598), (598, 608, 607, 597), (597, 607, 606, 596), (596, 606, 604, 594), (590, 600, 603, 593), (593, 603, 602, 592), (592, 602, 601, 591), (591, 601, 599, 589), (585, 595, 598, 588), (588, 598, 597, 587), (587, 597, 596, 586), (586, 596, 594, 584), (580, 524, 526, 583), (583, 526, 527, 582), (582, 527, 528, 581), (581, 528, 525, 579), (575, 590, 593, 578), (578, 593, 592, 577), (577, 592, 591, 576), (576, 591, 589, 574), (570, 585, 588, 573), (573, 588, 587, 572), (572, 587, 586, 571), (571, 586, 584, 569), (565, 580, 583, 568), (568, 583, 582, 567), (567, 582, 581, 566), (566, 581, 579, 564), (560, 575, 578, 563), (563, 578, 577, 562), (562, 577, 576, 561), (561, 576, 574, 559), (555, 570, 573, 558), (558, 573, 572, 557), (557, 572, 571, 556), (556, 571, 569, 554), (550, 565, 568, 553), (553, 568, 567, 552), (552, 567, 566, 551), (551, 566, 564, 549), (545, 560, 563, 548), (548, 563, 562, 547), (547, 562, 561, 546), (546, 561, 559, 544), (540, 555, 558, 543), (543, 558, 557, 542), (542, 557, 556, 541), (541, 556, 554, 539), (535, 550, 553, 538), (538, 553, 552, 537), (537, 552, 551, 536), (536, 551, 549, 534), (530, 545, 548, 533), (533, 548, 547, 532), (532, 547, 546, 531), (531, 546, 544, 529), (520, 540, 543, 523), (523, 543, 542, 522), (522, 542, 541, 521), (521, 541, 539, 519), (510, 535, 538, 513), (513, 538, 537, 512), (512, 537, 536, 511), (511, 536, 534, 509), (524, 530, 533, 526), (526, 533, 532, 527), (527, 532, 531, 528), (528, 531, 529, 525), (514, 520, 523, 516), (516, 523, 522, 517), (517, 522, 521, 518), (518, 521, 519, 515), (504, 510, 513, 506), (506, 513, 512, 507), (507, 512, 511, 508), (508, 511, 509, 505), (155, 154, 505, 509), (820, 674, 676, 823), (823, 676, 677, 822), (822, 677, 678, 821), (821, 678, 675, 819), (815, 664, 666, 818), (818, 666, 667, 817), (817, 667, 668, 816), (816, 668, 665, 814), (810, 820, 823, 813), (813, 823, 822, 812), (812, 822, 821, 811), (811, 821, 819, 809), (805, 815, 818, 808), (808, 818, 817, 807), (807, 817, 816, 806), (806, 816, 814, 804), (800, 744, 746, 803), (803, 746, 747, 802), (802, 747, 748, 801), (801, 748, 745, 799), (795, 810, 813, 798), (798, 813, 812, 797), (797, 812, 811, 796), (796, 811, 809, 794), (790, 805, 808, 793), (793, 808, 807, 792), (792, 807, 806, 791), (791, 806, 804, 789), (785, 800, 803, 788), (788, 803, 802, 787), (787, 802, 801, 786), (786, 801, 799, 784), (780, 795, 798, 783), (783, 798, 797, 782), (782, 797, 796, 781), (781, 796, 794, 779), (775, 790, 793, 778), (778, 793, 792, 777), (777, 792, 791, 776), (776, 791, 789, 774), (770, 785, 788, 773), (773, 788, 787, 772), (772, 787, 786, 771), (771, 786, 784, 769), (765, 780, 783, 768), (768, 783, 782, 767), (767, 782, 781, 766), (766, 781, 779, 764), (760, 775, 778, 763), (763, 778, 777, 762), (762, 777, 776, 761), (761, 776, 774, 759), (755, 770, 773, 758), (758, 773, 772, 757), (757, 772, 771, 756), (756, 771, 769, 754), (750, 765, 768, 753), (753, 768, 767, 752), (752, 767, 766, 751), (751, 766, 764, 749), (740, 760, 763, 743), (743, 763, 762, 742), (742, 762, 761, 741), (741, 761, 759, 739), (735, 755, 758, 738), (738, 758, 757, 737), (737, 757, 756, 736), (736, 756, 754, 734), (744, 750, 753, 746), (746, 753, 752, 747), (747, 752, 751, 748), (748, 751, 749, 745), (730, 740, 743, 733), (733, 743, 742, 732), (732, 742, 741, 731), (731, 741, 739, 729), (725, 735, 738, 728), (728, 738, 737, 727), (727, 737, 736, 726), (726, 736, 734, 724), (720, 730, 733, 723), (723, 733, 732, 722), (722, 732, 731, 721), (721, 731, 729, 719), (715, 725, 728, 718), (718, 728, 727, 717), (717, 727, 726, 716), (716, 726, 724, 714), (710, 720, 723, 713), (713, 723, 722, 712), (712, 722, 721, 711), (711, 721, 719, 709), (705, 715, 718, 708), (708, 718, 717, 707), (707, 717, 716, 706), (706, 716, 714, 704), (700, 710, 713, 703), (703, 713, 712, 702), (702, 712, 711, 701), (701, 711, 709, 699), (695, 705, 708, 698), (698, 708, 707, 697), (697, 707, 706, 696), (696, 706, 704, 694), (690, 700, 703, 693), (693, 703, 702, 692), (692, 702, 701, 691), (691, 701, 699, 689), (685, 695, 698, 688), (688, 698, 697, 687), (687, 697, 696, 686), (686, 696, 694, 684), (680, 690, 693, 683), (683, 693, 692, 682), (682, 692, 691, 681), (681, 691, 689, 679), (670, 685, 688, 673), (673, 688, 687, 672), (672, 687, 686, 671), (671, 686, 684, 669), (674, 680, 683, 676), (676, 683, 682, 677), (677, 682, 681, 678), (678, 681, 679, 675), (664, 670, 673, 666), (666, 673, 672, 667), (667, 672, 671, 668), (668, 671, 669, 665), (664, 815, 115, 116), (60, 161, 160, 62), (58, 162, 161, 60), (56, 163, 162, 58), (54, 164, 163, 56), (52, 165, 164, 54), (50, 166, 165, 52), (48, 167, 166, 50), (46, 168, 167, 48), (44, 169, 168, 46), (42, 170, 169, 44), (40, 171, 170, 42), (38, 172, 171, 40), (36, 173, 172, 38), (34, 174, 173, 36), (32, 175, 174, 34), (30, 176, 175, 32), (28, 177, 176, 30), (26, 178, 177, 28), (24, 179, 178, 26), (22, 180, 179, 24), (20, 181, 180, 22), (18, 182, 181, 20), (16, 183, 182, 18), (14, 184, 183, 16), (12, 185, 184, 14), (10, 186, 185, 12), (8, 187, 186, 10), (6, 188, 187, 8), (4, 189, 188, 6), (2, 190, 189, 4), (0, 191, 190, 2)])
_uv = me_cylinder.uv_layers.new(name='UVMap')
_uv.uv.foreach_set('vector', [1.0, 0.5224, 1.0, 1.0, 0.9688, 1.0, 0.9687, 0.5224, 0.9687, 0.5224, 0.9688, 1.0, 0.9375, 1.0, 0.9375, 0.5224, 0.9375, 0.5224, 0.9375, 1.0, 0.9062, 1.0, 0.9062, 0.5224, 0.9062, 0.5224, 0.9062, 1.0, 0.875, 1.0, 0.875, 0.5224, 0.875, 0.5224, 0.875, 1.0, 0.8438, 1.0, 0.8438, 0.5224, 0.8438, 0.5224, 0.8438, 1.0, 0.8125, 1.0, 0.8125, 0.5224, 0.8125, 0.5224, 0.8125, 1.0, 0.7812, 1.0, 0.7812, 0.5224, 0.7812, 0.5224, 0.7812, 1.0, 0.75, 1.0, 0.75, 0.5224, 0.75, 0.5224, 0.75, 1.0, 0.7188, 1.0, 0.7188, 0.5224, 0.7188, 0.5224, 0.7188, 1.0, 0.6875, 1.0, 0.6875, 0.5224, 0.6875, 0.5224, 0.6875, 1.0, 0.6562, 1.0, 0.6562, 0.5224, 0.6562, 0.5224, 0.6562, 1.0, 0.625, 1.0, 0.625, 0.5224, 0.625, 0.5224, 0.625, 1.0, 0.5938, 1.0, 0.5938, 0.5224, 0.5938, 0.5224, 0.5938, 1.0, 0.5625, 1.0, 0.5625, 0.5224, 0.5625, 0.5224, 0.5625, 1.0, 0.5312, 1.0, 0.5312, 0.5224, 0.5312, 0.5224, 0.5312, 1.0, 0.5, 1.0, 0.5, 0.5224, 0.5, 0.5224, 0.5, 1.0, 0.4688, 1.0, 0.4688, 0.5224, 0.4688, 0.5224, 0.4688, 1.0, 0.4375, 1.0, 0.4375, 0.5224, 0.4375, 0.5224, 0.4375, 1.0, 0.4062, 1.0, 0.4062, 0.5224, 0.4062, 0.5224, 0.4062, 1.0, 0.375, 1.0, 0.375, 0.5224, 0.375, 0.5224, 0.375, 1.0, 0.3438, 1.0, 0.3438, 0.5224, 0.3438, 0.5224, 0.3438, 1.0, 0.3125, 1.0, 0.3125, 0.5224, 0.3125, 0.5224, 0.3125, 1.0, 0.2812, 1.0, 0.2812, 0.5224, 0.2812, 0.5224, 0.2812, 1.0, 0.25, 1.0, 0.25, 0.5224, 0.25, 0.5224, 0.25, 1.0, 0.2188, 1.0, 0.2188, 0.5224, 0.2188, 0.5224, 0.2188, 1.0, 0.1875, 1.0, 0.1875, 0.5224, 0.1875, 0.5224, 0.1875, 1.0, 0.1562, 1.0, 0.1562, 0.5224, 0.1562, 0.5224, 0.1562, 1.0, 0.125, 1.0, 0.125, 0.5224, 0.125, 0.5224, 0.125, 1.0, 0.09375, 1.0, 0.09375, 0.5224, 0.09375, 0.5224, 0.09375, 1.0, 0.0625, 1.0, 0.0625, 0.5224, 0.3438, 1.0, 0.375, 1.0, 0.375, 1.0, 0.3438, 1.0, 0.0625, 0.5224, 0.0625, 1.0, 0.03125, 1.0, 0.03125, 0.5224, 0.03125, 0.5224, 0.03125, 1.0, 0.0, 1.0, 0.0, 0.5224, 0.75, 0.49, 0.7968, 0.4854, 0.8418, 0.4717, 0.8833, 0.4496, 0.9197, 0.4197, 0.9496, 0.3833, 0.9717, 0.3418, 0.9854, 0.2968, 0.99, 0.25, 0.9854, 0.2032, 0.9717, 0.1582, 0.9496, 0.1167, 0.9197, 0.08029, 0.8833, 0.05045, 0.8418, 0.02827, 0.7968, 0.01461, 0.75, 0.01, 0.7032, 0.01461, 0.6582, 0.02827, 0.6167, 0.05045, 0.5803, 0.08029, 0.5504, 0.1167, 0.5283, 0.1582, 0.5146, 0.2032, 0.51, 0.25, 0.5146, 0.2968, 0.5283, 0.3418, 0.5504, 0.3833, 0.5803, 0.4197, 0.6167, 0.4496, 0.6582, 0.4717, 0.7032, 0.4854, 0.375, 1.0, 0.4062, 1.0, 0.4062, 1.0, 0.375, 1.0, 0.0625, 1.0, 0.09375, 1.0, 0.09375, 1.0, 0.0625, 1.0, 0.75, 1.0, 0.7812, 1.0, 0.7812, 1.0, 0.75, 1.0, 0.4688, 1.0, 0.5, 1.0, 0.5, 1.0, 0.4688, 1.0, 0.1875, 1.0, 0.2188, 1.0, 0.2188, 1.0, 0.1875, 1.0, 0.875, 1.0, 0.9062, 1.0, 0.9062, 1.0, 0.875, 1.0, 0.5938, 1.0, 0.625, 1.0, 0.625, 1.0, 0.5938, 1.0, 0.3125, 1.0, 0.3438, 1.0, 0.3438, 1.0, 0.3125, 1.0, 0.03125, 1.0, 0.0625, 1.0, 0.0625, 1.0, 0.03125, 1.0, 0.7188, 1.0, 0.75, 1.0, 0.75, 1.0, 0.7188, 1.0, 0.4375, 1.0, 0.4688, 1.0, 0.4688, 1.0, 0.4375, 1.0, 0.1562, 1.0, 0.1875, 1.0, 0.1875, 1.0, 0.1562, 1.0, 0.8438, 1.0, 0.875, 1.0, 0.875, 1.0, 0.8438, 1.0, 0.5625, 1.0, 0.5938, 1.0, 0.5938, 1.0, 0.5625, 1.0, 0.2812, 1.0, 0.3125, 1.0, 0.3125, 1.0, 0.2812, 1.0, 0.9688, 1.0, 1.0, 1.0, 1.0, 1.0, 0.9688, 1.0, 0.0, 1.0, 0.03125, 1.0, 0.03125, 1.0, 0.0, 1.0, 0.6875, 1.0, 0.7188, 1.0, 0.7188, 1.0, 0.6875, 1.0, 0.4062, 1.0, 0.4375, 1.0, 0.4375, 1.0, 0.4062, 1.0, 0.125, 1.0, 0.1562, 1.0, 0.1562, 1.0, 0.125, 1.0, 0.8125, 1.0, 0.8438, 1.0, 0.8438, 1.0, 0.8125, 1.0, 0.5312, 1.0, 0.5625, 1.0, 0.5625, 1.0, 0.5312, 1.0, 0.25, 1.0, 0.2812, 1.0, 0.2812, 1.0, 0.25, 1.0, 0.9375, 1.0, 0.9688, 1.0, 0.9688, 1.0, 0.9375, 1.0, 0.6562, 1.0, 0.6875, 1.0, 0.6875, 1.0, 0.6562, 1.0, 0.375, 1.0, 0.4062, 1.0, 0.4062, 1.0, 0.375, 1.0, 0.09375, 1.0, 0.125, 1.0, 0.125, 1.0, 0.09375, 1.0, 0.7812, 1.0, 0.8125, 1.0, 0.8125, 1.0, 0.7812, 1.0, 0.5, 1.0, 0.5312, 1.0, 0.5312, 1.0, 0.5, 1.0, 0.2188, 1.0, 0.25, 1.0, 0.25, 1.0, 0.2188, 1.0, 0.9062, 1.0, 0.9375, 1.0, 0.9375, 1.0, 0.9062, 1.0, 0.625, 1.0, 0.6562, 1.0, 0.6562, 1.0, 0.625, 1.0, 0.1562, 1.0, 0.1875, 1.0, 0.1875, 1.0, 0.1562, 1.0, 0.7812, 1.0, 0.8125, 1.0, 0.8125, 1.0, 0.7812, 1.0, 0.7812, 1.0, 0.8125, 1.0, 0.8125, 1.0, 0.7812, 1.0, 0.2812, 1.0, 0.3125, 1.0, 0.3125, 1.0, 0.2812, 1.0, 0.6875, 1.0, 0.7188, 1.0, 0.7188, 1.0, 0.6875, 1.0, 0.25, 1.0, 0.2812, 1.0, 0.2812, 1.0, 0.25, 1.0, 0.6562, 1.0, 0.6875, 1.0, 0.6875, 1.0, 0.6562, 1.0, 0.2188, 1.0, 0.25, 1.0, 0.25, 1.0, 0.2188, 1.0, 0.625, 1.0, 0.6562, 1.0, 0.6562, 1.0, 0.625, 1.0, 0.1875, 1.0, 0.2188, 1.0, 0.2188, 1.0, 0.1875, 1.0, 0.5938, 1.0, 0.625, 1.0, 0.625, 1.0, 0.5938, 1.0, 0.1562, 1.0, 0.1875, 1.0, 0.1875, 1.0, 0.1562, 1.0, 0.5625, 1.0, 0.5938, 1.0, 0.5938, 1.0, 0.5625, 1.0, 0.125, 1.0, 0.1562, 1.0, 0.1562, 1.0, 0.125, 1.0, 0.0, 1.0, 0.03125, 1.0, 0.03125, 1.0, 0.0, 1.0, 0.5312, 1.0, 0.5625, 1.0, 0.5625, 1.0, 0.5312, 1.0, 0.0, 1.0, 0.03125, 1.0, 0.03125, 1.0, 0.0, 1.0, 0.09375, 1.0, 0.125, 1.0, 0.125, 1.0, 0.09375, 1.0, 0.5, 1.0, 0.5312, 1.0, 0.5312, 1.0, 0.5, 1.0, 0.9062, 1.0, 0.9375, 1.0, 0.9375, 1.0, 0.9062, 1.0, 0.0625, 1.0, 0.09375, 1.0, 0.09375, 1.0, 0.0625, 1.0, 0.4688, 1.0, 0.5, 1.0, 0.5, 1.0, 0.4688, 1.0, 0.875, 1.0, 0.9062, 1.0, 0.9062, 1.0, 0.875, 1.0, 0.03125, 1.0, 0.0625, 1.0, 0.0625, 1.0, 0.03125, 1.0, 0.4375, 1.0, 0.4688, 1.0, 0.4688, 1.0, 0.4375, 1.0, 0.8438, 1.0, 0.875, 1.0, 0.875, 1.0, 0.8438, 1.0, 0.4062, 1.0, 0.4375, 1.0, 0.4375, 1.0, 0.4062, 1.0, 0.9688, 1.0, 1.0, 1.0, 1.0, 1.0, 0.9688, 1.0, 0.8125, 1.0, 0.8438, 1.0, 0.8438, 1.0, 0.8125, 1.0, 0.03125, 0.5, 0.03125, 0.5224, 0.0, 0.5224, 0.0, 0.5, 0.3438, 1.0, 0.375, 1.0, 0.375, 1.0, 0.3438, 1.0, 0.75, 1.0, 0.7812, 1.0, 0.7812, 1.0, 0.75, 1.0, 0.125, 1.0, 0.1562, 1.0, 0.1562, 1.0, 0.125, 1.0, 0.6562, 1.0, 0.6875, 1.0, 0.6875, 1.0, 0.6562, 1.0, 0.2188, 1.0, 0.25, 1.0, 0.25, 1.0, 0.2188, 1.0, 0.625, 1.0, 0.6562, 1.0, 0.6562, 1.0, 0.625, 1.0, 0.1875, 1.0, 0.2188, 1.0, 0.2188, 1.0, 0.1875, 1.0, 0.09375, 1.0, 0.0625, 1.0, 0.0625, 1.0, 0.09375, 1.0, 0.0, 1.0, 0.0, 1.0, 0.0, 1.0, 0.0, 1.0, 0.5625, 1.0, 0.5938, 1.0, 0.5938, 1.0, 0.5625, 1.0, 0.5938, 1.0, 0.625, 1.0, 0.625, 1.0, 0.5938, 1.0, 0.125, 1.0, 0.1562, 1.0, 0.1562, 1.0, 0.125, 1.0, 0.5312, 1.0, 0.5625, 1.0, 0.5625, 1.0, 0.5312, 1.0, 0.9375, 1.0, 0.9688, 1.0, 0.9688, 1.0, 0.9375, 1.0, 0.09375, 1.0, 0.125, 1.0, 0.125, 1.0, 0.09375, 1.0, 0.5312, 1.0, 0.5, 1.0, 0.5, 1.0, 0.5312, 1.0, 0.9062, 1.0, 0.9375, 1.0, 0.9375, 1.0, 0.9062, 1.0, 0.4375, 1.0, 0.4375, 1.0, 0.4375, 1.0, 0.4375, 1.0, 0.4688, 1.0, 0.5, 1.0, 0.5, 1.0, 0.4688, 1.0, 1.0, 1.0, 0.9688, 1.0, 0.9688, 1.0, 1.0, 1.0, 0.03125, 1.0, 0.0625, 1.0, 0.0625, 1.0, 0.03125, 1.0, 0.4375, 1.0, 0.4688, 1.0, 0.4688, 1.0, 0.4375, 1.0, 0.8438, 1.0, 0.875, 1.0, 0.875, 1.0, 0.8438, 1.0, 0.0, 1.0, 0.03125, 1.0, 0.03125, 1.0, 0.0, 1.0, 0.1562, 1.0, 0.1562, 1.0, 0.1562, 1.0, 0.1562, 1.0, 0.8125, 1.0, 0.8438, 1.0, 0.8438, 1.0, 0.8125, 1.0, 0.375, 1.0, 0.4062, 1.0, 0.4062, 1.0, 0.375, 1.0, 0.25, 1.0, 0.2812, 1.0, 0.2812, 1.0, 0.25, 1.0, 0.1875, 1.0, 0.1562, 1.0, 0.1562, 1.0, 0.1875, 1.0, 0.75, 1.0, 0.7812, 1.0, 0.7812, 1.0, 0.75, 1.0, 0.3125, 1.0, 0.3438, 1.0, 0.3438, 1.0, 0.3125, 1.0, 0.7188, 1.0, 0.75, 1.0, 0.75, 1.0, 0.7188, 1.0, 0.2812, 1.0, 0.3125, 1.0, 0.3125, 1.0, 0.2812, 1.0, 0.5938, 1.0, 0.5938, 1.0, 0.5938, 1.0, 0.5938, 1.0, 0.875, 1.0, 0.9062, 1.0, 0.9062, 1.0, 0.875, 1.0, 0.5312, 1.0, 0.5625, 1.0, 0.5625, 1.0, 0.5312, 1.0, 0.9375, 1.0, 0.9688, 1.0, 0.9688, 1.0, 0.9375, 1.0, 0.09375, 1.0, 0.125, 1.0, 0.125, 1.0, 0.09375, 1.0, 0.5, 1.0, 0.5312, 1.0, 0.5312, 1.0, 0.5, 1.0, 0.0, 1.0, 0.03125, 1.0, 0.03125, 1.0, 0.0, 1.0, 0.0625, 1.0, 0.09375, 1.0, 0.09375, 1.0, 0.0625, 1.0, 0.4688, 1.0, 0.5, 1.0, 0.5, 1.0, 0.4688, 1.0, 0.9062, 1.0, 0.9375, 1.0, 0.9375, 1.0, 0.9062, 1.0, 0.03125, 1.0, 0.0625, 1.0, 0.0625, 1.0, 0.03125, 1.0, 0.4375, 1.0, 0.4688, 1.0, 0.4688, 1.0, 0.4375, 1.0, 0.8438, 1.0, 0.875, 1.0, 0.875, 1.0, 0.8438, 1.0, 0.4062, 1.0, 0.4375, 1.0, 0.4375, 1.0, 0.4062, 1.0, 0.8125, 1.0, 0.8438, 1.0, 0.8438, 1.0, 0.8125, 1.0, 0.0625, 1.0, 0.09375, 1.0, 0.09375, 1.0, 0.0625, 1.0, 0.375, 1.0, 0.4062, 1.0, 0.4062, 1.0, 0.375, 1.0, 0.7812, 1.0, 0.8125, 1.0, 0.8125, 1.0, 0.7812, 1.0, 0.3438, 1.0, 0.375, 1.0, 0.375, 1.0, 0.3438, 1.0, 0.75, 1.0, 0.7812, 1.0, 0.7812, 1.0, 0.75, 1.0, 0.3125, 1.0, 0.3438, 1.0, 0.3438, 1.0, 0.3125, 1.0, 0.7188, 1.0, 0.75, 1.0, 0.75, 1.0, 0.7188, 1.0, 0.2812, 1.0, 0.3125, 1.0, 0.3125, 1.0, 0.2812, 1.0, 0.6875, 1.0, 0.7188, 1.0, 0.7188, 1.0, 0.6875, 1.0, 0.25, 1.0, 0.2812, 1.0, 0.2812, 1.0, 0.25, 1.0, 0.6562, 1.0, 0.6875, 1.0, 0.6875, 1.0, 0.6562, 1.0, 0.2188, 1.0, 0.25, 1.0, 0.25, 1.0, 0.2188, 1.0, 0.625, 1.0, 0.6562, 1.0, 0.6562, 1.0, 0.625, 1.0, 0.1875, 1.0, 0.2188, 1.0, 0.2188, 1.0, 0.1875, 1.0, 0.5938, 1.0, 0.625, 1.0, 0.625, 1.0, 0.5938, 1.0, 0.1562, 1.0, 0.1875, 1.0, 0.1875, 1.0, 0.1562, 1.0, 0.5625, 1.0, 0.5938, 1.0, 0.5938, 1.0, 0.5625, 1.0, 0.5938, 1.0, 0.625, 1.0, 0.625, 1.0, 0.5938, 1.0, 0.1875, 1.0, 0.2188, 1.0, 0.2188, 1.0, 0.1875, 1.0, 0.625, 1.0, 0.6562, 1.0, 0.6562, 1.0, 0.625, 1.0, 0.2188, 1.0, 0.25, 1.0, 0.25, 1.0, 0.2188, 1.0, 0.6562, 1.0, 0.6875, 1.0, 0.6875, 1.0, 0.6562, 1.0, 0.25, 1.0, 0.2812, 1.0, 0.2812, 1.0, 0.25, 1.0, 0.6875, 1.0, 0.7188, 1.0, 0.7188, 1.0, 0.6875, 1.0, 0.2812, 1.0, 0.3125, 1.0, 0.3125, 1.0, 0.2812, 1.0, 0.7188, 1.0, 0.75, 1.0, 0.75, 1.0, 0.7188, 1.0, 0.3125, 1.0, 0.3438, 1.0, 0.3438, 1.0, 0.3125, 1.0, 0.75, 1.0, 0.7812, 1.0, 0.7812, 1.0, 0.75, 1.0, 0.3438, 1.0, 0.375, 1.0, 0.375, 1.0, 0.3438, 1.0, 0.7812, 1.0, 0.8125, 1.0, 0.8125, 1.0, 0.7812, 1.0, 0.375, 1.0, 0.4062, 1.0, 0.4062, 1.0, 0.375, 1.0, 0.8125, 1.0, 0.8438, 1.0, 0.8438, 1.0, 0.8125, 1.0, 0.4062, 1.0, 0.4375, 1.0, 0.4375, 1.0, 0.4062, 1.0, 0.0, 1.0, 0.03125, 1.0, 0.03125, 1.0, 0.0, 1.0, 0.8438, 1.0, 0.875, 1.0, 0.875, 1.0, 0.8438, 1.0, 0.4375, 1.0, 0.4688, 1.0, 0.4688, 1.0, 0.4375, 1.0, 0.03125, 1.0, 0.0625, 1.0, 0.0625, 1.0, 0.03125, 1.0, 0.875, 1.0, 0.9062, 1.0, 0.9062, 1.0, 0.875, 1.0, 0.4688, 1.0, 0.5, 1.0, 0.5, 1.0, 0.4688, 1.0, 0.0625, 1.0, 0.09375, 1.0, 0.09375, 1.0, 0.0625, 1.0, 0.9062, 1.0, 0.9375, 1.0, 0.9375, 1.0, 0.9062, 1.0, 0.5, 1.0, 0.5312, 1.0, 0.5312, 1.0, 0.5, 1.0, 0.09375, 1.0, 0.125, 1.0, 0.125, 1.0, 0.09375, 1.0, 0.9375, 1.0, 0.9688, 1.0, 0.9688, 1.0, 0.9375, 1.0, 0.5312, 1.0, 0.5625, 1.0, 0.5625, 1.0, 0.5312, 1.0, 0.125, 1.0, 0.1562, 1.0, 0.1562, 1.0, 0.125, 1.0, 0.9688, 1.0, 1.0, 1.0, 1.0, 1.0, 0.9688, 1.0, 0.5625, 1.0, 0.5938, 1.0, 0.5938, 1.0, 0.5625, 1.0, 0.1562, 1.0, 0.1875, 1.0, 0.1875, 1.0, 0.1562, 1.0, 0.7188, 1.0, 0.75, 1.0, 0.75, 1.0, 0.7188, 1.0, 0.3125, 1.0, 0.3438, 1.0, 0.3438, 1.0, 0.3125, 1.0, 0.8125, 1.0, 0.8438, 1.0, 0.8438, 1.0, 0.8125, 1.0, 0.4062, 1.0, 0.4375, 1.0, 0.4375, 1.0, 0.4062, 1.0, 0.9375, 1.0, 0.9688, 1.0, 0.9688, 1.0, 0.9375, 1.0, 0.8438, 1.0, 0.875, 1.0, 0.875, 1.0, 0.8438, 1.0, 0.4375, 1.0, 0.4688, 1.0, 0.4688, 1.0, 0.4375, 1.0, 0.03125, 1.0, 0.0625, 1.0, 0.0625, 1.0, 0.03125, 1.0, 0.875, 1.0, 0.9062, 1.0, 0.9062, 1.0, 0.875, 1.0, 0.4688, 1.0, 0.5, 1.0, 0.5, 1.0, 0.4688, 1.0, 0.0625, 1.0, 0.09375, 1.0, 0.09375, 1.0, 0.0625, 1.0, 0.9062, 1.0, 0.9375, 1.0, 0.9375, 1.0, 0.9062, 1.0, 0.5, 1.0, 0.5312, 1.0, 0.5312, 1.0, 0.5, 1.0, 0.09375, 1.0, 0.125, 1.0, 0.125, 1.0, 0.09375, 1.0, 0.9375, 1.0, 0.9688, 1.0, 0.9688, 1.0, 0.9375, 1.0, 0.5312, 1.0, 0.5625, 1.0, 0.5625, 1.0, 0.5312, 1.0, 0.125, 1.0, 0.1562, 1.0, 0.1562, 1.0, 0.125, 1.0, 0.9687, 1.0, 1.0, 1.0, 1.0, 1.0, 0.9688, 1.0, 0.5625, 1.0, 0.5938, 1.0, 0.5938, 1.0, 0.5625, 1.0, 0.1562, 1.0, 0.1875, 1.0, 0.1875, 1.0, 0.1562, 1.0, 0.5938, 1.0, 0.625, 1.0, 0.625, 1.0, 0.5938, 1.0, 0.1875, 1.0, 0.2188, 1.0, 0.2188, 1.0, 0.1875, 1.0, 0.625, 1.0, 0.6562, 1.0, 0.6562, 1.0, 0.625, 1.0, 0.2188, 1.0, 0.25, 1.0, 0.25, 1.0, 0.2188, 1.0, 0.6562, 1.0, 0.6875, 1.0, 0.6875, 1.0, 0.6562, 1.0, 0.25, 1.0, 0.2812, 1.0, 0.2812, 1.0, 0.25, 1.0, 0.6875, 1.0, 0.7188, 1.0, 0.7188, 1.0, 0.6875, 1.0, 0.2812, 1.0, 0.3125, 1.0, 0.3125, 1.0, 0.2812, 1.0, 0.7188, 1.0, 0.75, 1.0, 0.75, 1.0, 0.7188, 1.0, 0.3125, 1.0, 0.3438, 1.0, 0.3438, 1.0, 0.3125, 1.0, 0.75, 1.0, 0.7812, 1.0, 0.7812, 1.0, 0.75, 1.0, 0.3438, 1.0, 0.375, 1.0, 0.375, 1.0, 0.3438, 1.0, 0.7188, 1.0, 0.6875, 1.0, 0.6875, 1.0, 0.7188, 1.0, 0.5938, 1.0, 0.5938, 1.0, 0.5938, 1.0, 0.5938, 1.0, 0.9688, 1.0, 1.0, 1.0, 1.0, 1.0, 0.9688, 1.0, 0.375, 1.0, 0.375, 1.0, 0.375, 1.0, 0.375, 1.0, 0.8125, 1.0, 0.7812, 1.0, 0.7812, 1.0, 0.8125, 1.0, 0.1875, 1.0, 0.1875, 1.0, 0.1875, 1.0, 0.1875, 1.0, 0.8125, 1.0, 0.8125, 1.0, 0.8125, 1.0, 0.8125, 1.0, 0.9062, 1.0, 0.875, 1.0, 0.875, 1.0, 0.9062, 1.0, 0.625, 1.0, 0.625, 1.0, 0.625, 1.0, 0.625, 1.0, 0.4062, 1.0, 0.4062, 1.0, 0.4062, 1.0, 0.4062, 1.0, 1.0, 1.0, 0.9688, 1.0, 0.9688, 1.0, 1.0, 1.0, 0.4062, 1.0, 0.4062, 1.0, 0.4062, 1.0, 0.4062, 1.0, 0.9688, 1.0, 0.9688, 1.0, 0.9688, 1.0, 0.9688, 1.0, 0.9062, 1.0, 0.875, 1.0, 0.875, 1.0, 0.9062, 1.0, 0.9688, 1.0, 1.0, 1.0, 1.0, 1.0, 0.9688, 1.0, 0.8125, 1.0, 0.8125, 1.0, 0.8125, 1.0, 0.8125, 1.0, 0.375, 1.0, 0.375, 1.0, 0.375, 1.0, 0.375, 1.0, 0.4375, 1.0, 0.4062, 1.0, 0.4062, 1.0, 0.4375, 1.0, 0.5, 1.0, 0.5312, 1.0, 0.5312, 1.0, 0.5, 1.0, 0.5312, 1.0, 0.5312, 1.0, 0.5312, 1.0, 0.5312, 1.0, 0.2812, 1.0, 0.2812, 1.0, 0.2812, 1.0, 0.2812, 1.0, 0.0625, 1.0, 0.09375, 1.0, 0.09375, 1.0, 0.0625, 1.0, 0.7812, 1.0, 0.7812, 1.0, 0.7812, 1.0, 0.7812, 1.0, 0.875, 1.0, 0.9062, 1.0, 0.9062, 1.0, 0.875, 1.0, 0.8125, 1.0, 0.7812, 1.0, 0.7812, 1.0, 0.8125, 1.0, 0.25, 1.0, 0.25, 1.0, 0.25, 1.0, 0.25, 1.0, 0.3438, 1.0, 0.3438, 1.0, 0.3438, 1.0, 0.3438, 1.0, 0.375, 1.0, 0.3438, 1.0, 0.3438, 1.0, 0.375, 1.0, 0.09375, 1.0, 0.09375, 1.0, 0.09375, 1.0, 0.09375, 1.0, 0.6875, 1.0, 0.6875, 1.0, 0.6875, 1.0, 0.6875, 1.0, 0.4062, 1.0, 0.4375, 1.0, 0.4375, 1.0, 0.4062, 1.0, 0.5, 1.0, 0.5, 1.0, 0.5, 1.0, 0.5, 1.0, 0.9062, 1.0, 0.9062, 1.0, 0.9062, 1.0, 0.9062, 1.0, 0.7188, 1.0, 0.6875, 1.0, 0.6875, 1.0, 0.7188, 1.0, 0.7812, 1.0, 0.8125, 1.0, 0.8125, 1.0, 0.7812, 1.0, 0.7188, 1.0, 0.7188, 1.0, 0.7188, 1.0, 0.7188, 1.0, 0.2812, 1.0, 0.25, 1.0, 0.25, 1.0, 0.2812, 1.0, 0.3438, 1.0, 0.375, 1.0, 0.375, 1.0, 0.3438, 1.0, 0.0625, 1.0, 0.0625, 1.0, 0.0625, 1.0, 0.0625, 1.0, 0.625, 1.0, 0.625, 1.0, 0.625, 1.0, 0.625, 1.0, 0.1875, 1.0, 0.1875, 1.0, 0.1875, 1.0, 0.1875, 1.0, 0.875, 1.0, 0.875, 1.0, 0.875, 1.0, 0.875, 1.0, 0.625, 1.0, 0.5938, 1.0, 0.5938, 1.0, 0.625, 1.0, 0.6875, 1.0, 0.7188, 1.0, 0.7188, 1.0, 0.6875, 1.0, 0.25, 1.0, 0.2812, 1.0, 0.2812, 1.0, 0.25, 1.0, 0.5938, 1.0, 0.625, 1.0, 0.625, 1.0, 0.5938, 1.0, 0.1562, 1.0, 0.1875, 1.0, 0.1875, 1.0, 0.1562, 1.0, 0.9688, 1.0, 1.0, 1.0, 1.0, 1.0, 0.9688, 1.0, 0.5, 1.0, 0.5312, 1.0, 0.5312, 1.0, 0.5, 1.0, 0.0625, 1.0, 0.09375, 1.0, 0.09375, 1.0, 0.0625, 1.0, 0.875, 1.0, 0.9062, 1.0, 0.9062, 1.0, 0.875, 1.0, 0.4062, 1.0, 0.4375, 1.0, 0.4375, 1.0, 0.4062, 1.0, 0.7812, 1.0, 0.8125, 1.0, 0.8125, 1.0, 0.7812, 1.0, 0.3438, 1.0, 0.375, 1.0, 0.375, 1.0, 0.3438, 1.0, 0.6875, 1.0, 0.7188, 1.0, 0.7188, 1.0, 0.6875, 1.0, 0.7812, 1.0, 0.7812, 1.0, 0.7812, 1.0, 0.7812, 1.0, 0.875, 1.0, 0.9062, 1.0, 0.9062, 1.0, 0.875, 1.0, 0.1562, 1.0, 0.1562, 1.0, 0.1562, 1.0, 0.1562, 1.0, 0.625, 1.0, 0.5938, 1.0, 0.5938, 1.0, 0.625, 1.0, 0.3438, 1.0, 0.3438, 1.0, 0.3438, 1.0, 0.3438, 1.0, 0.7812, 1.0, 0.8125, 1.0, 0.8125, 1.0, 0.7812, 1.0, 0.0, 1.0, 0.0, 1.0, 0.0, 1.0, 0.0, 1.0, 0.5312, 1.0, 0.5, 1.0, 0.5, 1.0, 0.5312, 1.0, 0.7188, 1.0, 0.7188, 1.0, 0.7188, 1.0, 0.7188, 1.0, 0.6875, 1.0, 0.7188, 1.0, 0.7188, 1.0, 0.6875, 1.0, 0.9688, 1.0, 0.9688, 1.0, 0.9688, 1.0, 0.9688, 1.0, 0.4375, 1.0, 0.4062, 1.0, 0.4062, 1.0, 0.4375, 1.0, 0.5938, 1.0, 0.625, 1.0, 0.625, 1.0, 0.5938, 1.0, 0.5312, 1.0, 0.5312, 1.0, 0.5312, 1.0, 0.5312, 1.0, 0.375, 1.0, 0.3438, 1.0, 0.3438, 1.0, 0.375, 1.0, 0.5, 1.0, 0.5312, 1.0, 0.5312, 1.0, 0.5, 1.0, 0.09375, 1.0, 0.09375, 1.0, 0.09375, 1.0, 0.09375, 1.0, 0.2812, 1.0, 0.25, 1.0, 0.25, 1.0, 0.2812, 1.0, 0.4062, 1.0, 0.4375, 1.0, 0.4375, 1.0, 0.4062, 1.0, 0.5, 1.0, 0.5, 1.0, 0.5, 1.0, 0.5, 1.0, 0.1875, 1.0, 0.1562, 1.0, 0.1562, 1.0, 0.1875, 1.0, 0.3438, 1.0, 0.375, 1.0, 0.375, 1.0, 0.3438, 1.0, 0.9062, 1.0, 0.9062, 1.0, 0.9062, 1.0, 0.9062, 1.0, 0.09375, 1.0, 0.0625, 1.0, 0.0625, 1.0, 0.09375, 1.0, 0.25, 1.0, 0.2812, 1.0, 0.2812, 1.0, 0.25, 1.0, 0.0625, 1.0, 0.0625, 1.0, 0.0625, 1.0, 0.0625, 1.0, 0.2812, 1.0, 0.2812, 1.0, 0.2812, 1.0, 0.2812, 1.0, 0.1562, 1.0, 0.1875, 1.0, 0.1875, 1.0, 0.1562, 1.0, 0.875, 1.0, 0.875, 1.0, 0.875, 1.0, 0.875, 1.0, 0.25, 1.0, 0.25, 1.0, 0.25, 1.0, 0.25, 1.0, 0.0625, 1.0, 0.09375, 1.0, 0.09375, 1.0, 0.0625, 1.0, 0.4375, 1.0, 0.4375, 1.0, 0.4375, 1.0, 0.4375, 1.0, 0.6875, 1.0, 0.6875, 1.0, 0.6875, 1.0, 0.6875, 1.0, 0.6875, 1.0, 0.7188, 1.0, 0.7188, 1.0, 0.6875, 1.0, 0.4688, 1.0, 0.5, 1.0, 0.5, 1.0, 0.4688, 1.0, 0.875, 1.0, 0.9062, 1.0, 0.9062, 1.0, 0.875, 1.0, 0.03125, 1.0, 0.0625, 1.0, 0.0625, 1.0, 0.03125, 1.0, 0.4375, 1.0, 0.4688, 1.0, 0.4688, 1.0, 0.4375, 1.0, 0.8438, 1.0, 0.875, 1.0, 0.875, 1.0, 0.8438, 1.0, 0.4062, 1.0, 0.4375, 1.0, 0.4375, 1.0, 0.4062, 1.0, 0.9375, 1.0, 0.9688, 1.0, 0.9687, 1.0, 0.9375, 1.0, 0.8125, 1.0, 0.8438, 1.0, 0.8438, 1.0, 0.8125, 1.0, 0.375, 1.0, 0.4062, 1.0, 0.4062, 1.0, 0.375, 1.0, 0.7812, 1.0, 0.8125, 1.0, 0.8125, 1.0, 0.7812, 1.0, 0.3438, 1.0, 0.375, 1.0, 0.375, 1.0, 0.3438, 1.0, 0.75, 1.0, 0.7812, 1.0, 0.7812, 1.0, 0.75, 1.0, 0.3125, 1.0, 0.3438, 1.0, 0.3438, 1.0, 0.3125, 1.0, 0.7188, 1.0, 0.75, 1.0, 0.75, 1.0, 0.7188, 1.0, 0.2812, 1.0, 0.3125, 1.0, 0.3125, 1.0, 0.2812, 1.0, 0.6875, 1.0, 0.7188, 1.0, 0.7188, 1.0, 0.6875, 1.0, 0.25, 1.0, 0.2812, 1.0, 0.2812, 1.0, 0.25, 1.0, 0.6562, 1.0, 0.6875, 1.0, 0.6875, 1.0, 0.6562, 1.0, 0.2188, 1.0, 0.25, 1.0, 0.25, 1.0, 0.2188, 1.0, 0.625, 1.0, 0.6562, 1.0, 0.6562, 1.0, 0.625, 1.0, 0.125, 1.0, 0.1562, 1.0, 0.1562, 1.0, 0.125, 1.0, 0.5312, 1.0, 0.5625, 1.0, 0.5625, 1.0, 0.5312, 1.0, 0.1875, 1.0, 0.2188, 1.0, 0.2188, 1.0, 0.1875, 1.0, 0.5938, 1.0, 0.625, 1.0, 0.625, 1.0, 0.5938, 1.0, 0.09375, 1.0, 0.125, 1.0, 0.125, 1.0, 0.09375, 1.0, 0.5625, 1.0, 0.5938, 1.0, 0.5938, 1.0, 0.5625, 1.0, 0.9688, 1.0, 1.0, 1.0, 1.0, 1.0, 0.9687, 1.0, 0.0, 1.0, 0.03125, 1.0, 0.03125, 1.0, 0.0, 1.0, 0.5, 1.0, 0.5312, 1.0, 0.5312, 1.0, 0.5, 1.0, 0.9062, 1.0, 0.9375, 1.0, 0.9375, 1.0, 0.9062, 1.0, 0.2968, 0.4854, 0.25, 0.49, 0.2032, 0.4854, 0.1582, 0.4717, 0.1167, 0.4496, 0.08029, 0.4197, 0.05045, 0.3833, 0.02827, 0.3418, 0.01461, 0.2968, 0.01, 0.25, 0.01461, 0.2032, 0.02827, 0.1582, 0.05045, 0.1167, 0.08029, 0.08029, 0.1167, 0.05045, 0.1582, 0.02827, 0.2032, 0.01461, 0.25, 0.01, 0.2968, 0.01461, 0.3418, 0.02827, 0.3833, 0.05045, 0.4197, 0.08029, 0.4496, 0.1167, 0.4717, 0.1582, 0.4854, 0.2032, 0.49, 0.25, 0.4854, 0.2968, 0.4717, 0.3418, 0.4496, 0.3833, 0.4197, 0.4197, 0.3833, 0.4496, 0.3418, 0.4717, 0.25, 1.0, 0.2812, 1.0, 0.2812, 1.0, 0.25, 1.0, 0.6562, 1.0, 0.6875, 1.0, 0.6875, 1.0, 0.6562, 1.0, 0.2188, 1.0, 0.25, 1.0, 0.25, 1.0, 0.2188, 1.0, 0.625, 1.0, 0.6562, 1.0, 0.6562, 1.0, 0.625, 1.0, 0.1875, 1.0, 0.2188, 1.0, 0.2188, 1.0, 0.1875, 1.0, 0.5938, 1.0, 0.625, 1.0, 0.625, 1.0, 0.5938, 1.0, 0.1562, 1.0, 0.1875, 1.0, 0.1875, 1.0, 0.1562, 1.0, 0.5625, 1.0, 0.5938, 1.0, 0.5938, 1.0, 0.5625, 1.0, 0.9688, 1.0, 1.0, 1.0, 1.0, 1.0, 0.9688, 1.0, 0.125, 1.0, 0.1562, 1.0, 0.1562, 1.0, 0.125, 1.0, 0.5312, 1.0, 0.5625, 1.0, 0.5625, 1.0, 0.5312, 1.0, 0.9375, 1.0, 0.9688, 1.0, 0.9688, 1.0, 0.9375, 1.0, 0.09375, 1.0, 0.125, 1.0, 0.125, 1.0, 0.09375, 1.0, 0.5, 1.0, 0.5312, 1.0, 0.5312, 1.0, 0.5, 1.0, 0.9062, 1.0, 0.9375, 1.0, 0.9375, 1.0, 0.9062, 1.0, 0.0625, 1.0, 0.09375, 1.0, 0.09375, 1.0, 0.0625, 1.0, 0.4688, 1.0, 0.5, 1.0, 0.5, 1.0, 0.4688, 1.0, 0.875, 1.0, 0.9062, 1.0, 0.9062, 1.0, 0.875, 1.0, 0.03125, 1.0, 0.0625, 1.0, 0.0625, 1.0, 0.03125, 1.0, 0.4375, 1.0, 0.4688, 1.0, 0.4688, 1.0, 0.4375, 1.0, 0.8438, 1.0, 0.875, 1.0, 0.875, 1.0, 0.8438, 1.0, 0.0, 1.0, 0.03125, 1.0, 0.03125, 1.0, 0.0, 1.0, 0.4062, 1.0, 0.4375, 1.0, 0.4375, 1.0, 0.4062, 1.0, 0.8125, 1.0, 0.8438, 1.0, 0.8438, 1.0, 0.8125, 1.0, 0.375, 1.0, 0.4062, 1.0, 0.4062, 1.0, 0.375, 1.0, 0.7812, 1.0, 0.8125, 1.0, 0.8125, 1.0, 0.7812, 1.0, 0.3438, 1.0, 0.375, 1.0, 0.375, 1.0, 0.3438, 1.0, 0.75, 1.0, 0.7812, 1.0, 0.7812, 1.0, 0.75, 1.0, 0.3125, 1.0, 0.3438, 1.0, 0.3438, 1.0, 0.3125, 1.0, 0.7188, 1.0, 0.75, 1.0, 0.75, 1.0, 0.7188, 1.0, 0.2812, 1.0, 0.3125, 1.0, 0.3125, 1.0, 0.2812, 1.0, 0.9688, 1.0, 1.0, 1.0, 0.9998, 1.0, 0.9687, 1.0, 0.9687, 1.0, 0.9998, 1.0, 0.9983, 1.0, 0.9688, 1.0, 0.9688, 1.0, 0.9983, 1.0, 0.9999, 1.0, 0.9688, 1.0, 0.9688, 1.0, 0.9999, 1.0, 1.0, 1.0, 0.9688, 1.0, 0.9375, 1.0, 0.9688, 1.0, 0.9687, 1.0, 0.9375, 1.0, 0.9375, 1.0, 0.9687, 1.0, 0.9688, 1.0, 0.9375, 1.0, 0.9375, 1.0, 0.9688, 1.0, 0.9688, 1.0, 0.9375, 1.0, 0.9375, 1.0, 0.9688, 1.0, 0.9688, 1.0, 0.9375, 1.0, 0.9062, 1.0, 0.9375, 1.0, 0.9375, 1.0, 0.9062, 1.0, 0.9062, 1.0, 0.9375, 1.0, 0.9375, 1.0, 0.9062, 1.0, 0.9062, 1.0, 0.9375, 1.0, 0.9375, 1.0, 0.9063, 1.0, 0.9063, 1.0, 0.9375, 1.0, 0.9375, 1.0, 0.9062, 1.0, 0.875, 1.0, 0.9062, 1.0, 0.9062, 1.0, 0.875, 1.0, 0.875, 1.0, 0.9062, 1.0, 0.9062, 1.0, 0.875, 1.0, 0.875, 1.0, 0.9062, 1.0, 0.9063, 1.0, 0.875, 1.0, 0.875, 1.0, 0.9063, 1.0, 0.9062, 1.0, 0.875, 1.0, 0.8438, 1.0, 0.875, 1.0, 0.875, 1.0, 0.8438, 1.0, 0.8438, 1.0, 0.875, 1.0, 0.875, 1.0, 0.8438, 1.0, 0.8438, 1.0, 0.875, 1.0, 0.875, 1.0, 0.8438, 1.0, 0.8438, 1.0, 0.875, 1.0, 0.875, 1.0, 0.8438, 1.0, 0.8125, 1.0, 0.8438, 1.0, 0.8438, 1.0, 0.8125, 1.0, 0.8125, 1.0, 0.8438, 1.0, 0.8438, 1.0, 0.8125, 1.0, 0.8125, 1.0, 0.8438, 1.0, 0.8438, 1.0, 0.8125, 1.0, 0.8125, 1.0, 0.8438, 1.0, 0.8438, 1.0, 0.8125, 1.0, 0.7812, 1.0, 0.8125, 1.0, 0.8125, 1.0, 0.7812, 1.0, 0.7812, 1.0, 0.8125, 1.0, 0.8125, 1.0, 0.7812, 1.0, 0.7812, 1.0, 0.8125, 1.0, 0.8125, 1.0, 0.7812, 1.0, 0.7812, 1.0, 0.8125, 1.0, 0.8125, 1.0, 0.7812, 1.0, 0.75, 1.0, 0.7812, 1.0, 0.7812, 1.0, 0.75, 1.0, 0.75, 1.0, 0.7812, 1.0, 0.7812, 1.0, 0.75, 1.0, 0.75, 1.0, 0.7812, 1.0, 0.7812, 1.0, 0.75, 1.0, 0.75, 1.0, 0.7812, 1.0, 0.7812, 1.0, 0.75, 1.0, 0.7188, 1.0, 0.75, 1.0, 0.75, 1.0, 0.7188, 1.0, 0.7188, 1.0, 0.75, 1.0, 0.75, 1.0, 0.7188, 1.0, 0.7188, 1.0, 0.75, 1.0, 0.75, 1.0, 0.7188, 1.0, 0.7188, 1.0, 0.75, 1.0, 0.75, 1.0, 0.7188, 1.0, 0.6875, 1.0, 0.7188, 1.0, 0.7188, 1.0, 0.6875, 1.0, 0.6875, 1.0, 0.7188, 1.0, 0.7188, 1.0, 0.6875, 1.0, 0.6875, 1.0, 0.7188, 1.0, 0.7188, 1.0, 0.6875, 1.0, 0.6875, 1.0, 0.7188, 1.0, 0.7188, 1.0, 0.6875, 1.0, 0.6562, 1.0, 0.6875, 1.0, 0.6875, 1.0, 0.6562, 1.0, 0.6562, 1.0, 0.6875, 1.0, 0.6875, 1.0, 0.6562, 1.0, 0.6562, 1.0, 0.6875, 1.0, 0.6875, 1.0, 0.6562, 1.0, 0.6562, 1.0, 0.6875, 1.0, 0.6875, 1.0, 0.6562, 1.0, 0.625, 1.0, 0.6562, 1.0, 0.6562, 1.0, 0.625, 1.0, 0.625, 1.0, 0.6562, 1.0, 0.6562, 1.0, 0.625, 1.0, 0.625, 1.0, 0.6562, 1.0, 0.6562, 1.0, 0.625, 1.0, 0.625, 1.0, 0.6562, 1.0, 0.6562, 1.0, 0.625, 1.0, 0.5938, 1.0, 0.625, 1.0, 0.625, 1.0, 0.5938, 1.0, 0.5938, 1.0, 0.625, 1.0, 0.625, 1.0, 0.5938, 1.0, 0.5938, 1.0, 0.625, 1.0, 0.625, 1.0, 0.5938, 1.0, 0.5938, 1.0, 0.625, 1.0, 0.625, 1.0, 0.5938, 1.0, 0.5625, 1.0, 0.5938, 1.0, 0.5938, 1.0, 0.5625, 1.0, 0.5625, 1.0, 0.5938, 1.0, 0.5938, 1.0, 0.5625, 1.0, 0.5625, 1.0, 0.5938, 1.0, 0.5938, 1.0, 0.5625, 1.0, 0.5625, 1.0, 0.5938, 1.0, 0.5938, 1.0, 0.5625, 1.0, 0.5312, 1.0, 0.5625, 1.0, 0.5625, 1.0, 0.5312, 1.0, 0.5312, 1.0, 0.5625, 1.0, 0.5625, 1.0, 0.5312, 1.0, 0.5312, 1.0, 0.5625, 1.0, 0.5625, 1.0, 0.5312, 1.0, 0.5312, 1.0, 0.5625, 1.0, 0.5625, 1.0, 0.5312, 1.0, 0.5, 1.0, 0.5312, 1.0, 0.5312, 1.0, 0.5, 1.0, 0.5, 1.0, 0.5312, 1.0, 0.5312, 1.0, 0.5, 1.0, 0.5, 1.0, 0.5312, 1.0, 0.5312, 1.0, 0.5, 1.0, 0.5, 1.0, 0.5312, 1.0, 0.5312, 1.0, 0.5, 1.0, 0.4688, 1.0, 0.5, 1.0, 0.5, 1.0, 0.4687, 1.0, 0.4687, 1.0, 0.5, 1.0, 0.5, 1.0, 0.4687, 1.0, 0.4687, 1.0, 0.5, 1.0, 0.5, 1.0, 0.4688, 1.0, 0.4688, 1.0, 0.5, 1.0, 0.5, 1.0, 0.4688, 1.0, 0.4375, 1.0, 0.4688, 1.0, 0.4687, 1.0, 0.4375, 1.0, 0.4375, 1.0, 0.4687, 1.0, 0.4687, 1.0, 0.4375, 1.0, 0.4375, 1.0, 0.4687, 1.0, 0.4688, 1.0, 0.4375, 1.0, 0.4375, 1.0, 0.4688, 1.0, 0.4688, 1.0, 0.4375, 1.0, 0.4062, 1.0, 0.4375, 1.0, 0.4375, 1.0, 0.4062, 1.0, 0.4062, 1.0, 0.4375, 1.0, 0.4375, 1.0, 0.4062, 1.0, 0.4062, 1.0, 0.4375, 1.0, 0.4375, 1.0, 0.4062, 1.0, 0.4062, 1.0, 0.4375, 1.0, 0.4375, 1.0, 0.4062, 1.0, 0.375, 1.0, 0.4062, 1.0, 0.4062, 1.0, 0.375, 1.0, 0.375, 1.0, 0.4062, 1.0, 0.4062, 1.0, 0.375, 1.0, 0.375, 1.0, 0.4062, 1.0, 0.4062, 1.0, 0.375, 1.0, 0.375, 1.0, 0.4062, 1.0, 0.4062, 1.0, 0.375, 1.0, 0.3438, 1.0, 0.375, 1.0, 0.375, 1.0, 0.3438, 1.0, 0.3438, 1.0, 0.375, 1.0, 0.375, 1.0, 0.3438, 1.0, 0.3438, 1.0, 0.375, 1.0, 0.375, 1.0, 0.3438, 1.0, 0.3438, 1.0, 0.375, 1.0, 0.375, 1.0, 0.3438, 1.0, 0.3125, 1.0, 0.3438, 1.0, 0.3438, 1.0, 0.3125, 1.0, 0.3125, 1.0, 0.3438, 1.0, 0.3438, 1.0, 0.3125, 1.0, 0.3125, 1.0, 0.3438, 1.0, 0.3438, 1.0, 0.3125, 1.0, 0.3125, 1.0, 0.3438, 1.0, 0.3438, 1.0, 0.3125, 1.0, 0.2812, 1.0, 0.3125, 1.0, 0.3125, 1.0, 0.2812, 1.0, 0.2812, 1.0, 0.3125, 1.0, 0.3125, 1.0, 0.2812, 1.0, 0.2812, 1.0, 0.3125, 1.0, 0.3125, 1.0, 0.2812, 1.0, 0.2812, 1.0, 0.3125, 1.0, 0.3125, 1.0, 0.2812, 1.0, 0.25, 1.0, 0.2812, 1.0, 0.2812, 1.0, 0.25, 1.0, 0.25, 1.0, 0.2812, 1.0, 0.2812, 1.0, 0.25, 1.0, 0.25, 1.0, 0.2812, 1.0, 0.2812, 1.0, 0.25, 1.0, 0.25, 1.0, 0.2812, 1.0, 0.2812, 1.0, 0.25, 1.0, 0.2188, 1.0, 0.25, 1.0, 0.25, 1.0, 0.2188, 1.0, 0.2188, 1.0, 0.25, 1.0, 0.25, 1.0, 0.2188, 1.0, 0.2188, 1.0, 0.25, 1.0, 0.25, 1.0, 0.2188, 1.0, 0.2188, 1.0, 0.25, 1.0, 0.25, 1.0, 0.2188, 1.0, 0.1875, 1.0, 0.2188, 1.0, 0.2188, 1.0, 0.1875, 1.0, 0.1875, 1.0, 0.2188, 1.0, 0.2188, 1.0, 0.1875, 1.0, 0.1875, 1.0, 0.2188, 1.0, 0.2188, 1.0, 0.1875, 1.0, 0.1875, 1.0, 0.2188, 1.0, 0.2188, 1.0, 0.1875, 1.0, 0.1562, 1.0, 0.1875, 1.0, 0.1875, 1.0, 0.1562, 1.0, 0.1562, 1.0, 0.1875, 1.0, 0.1875, 1.0, 0.1563, 1.0, 0.1563, 1.0, 0.1875, 1.0, 0.1875, 1.0, 0.1562, 1.0, 0.1562, 1.0, 0.1875, 1.0, 0.1875, 1.0, 0.1562, 1.0, 0.125, 1.0, 0.1562, 1.0, 0.1562, 1.0, 0.125, 1.0, 0.125, 1.0, 0.1562, 1.0, 0.1563, 1.0, 0.125, 1.0, 0.125, 1.0, 0.1563, 1.0, 0.1562, 1.0, 0.125, 1.0, 0.125, 1.0, 0.1562, 1.0, 0.1562, 1.0, 0.125, 1.0, 0.09375, 1.0, 0.125, 1.0, 0.125, 1.0, 0.09375, 1.0, 0.09375, 1.0, 0.125, 1.0, 0.125, 1.0, 0.09375, 1.0, 0.09375, 1.0, 0.125, 1.0, 0.125, 1.0, 0.09375, 1.0, 0.09375, 1.0, 0.125, 1.0, 0.125, 1.0, 0.09375, 1.0, 0.0625, 1.0, 0.09375, 1.0, 0.09375, 1.0, 0.0625, 1.0, 0.0625, 1.0, 0.09375, 1.0, 0.09375, 1.0, 0.0625, 1.0, 0.0625, 1.0, 0.09375, 1.0, 0.09375, 1.0, 0.0625, 1.0, 0.0625, 1.0, 0.09375, 1.0, 0.09375, 1.0, 0.0625, 1.0, 0.03125, 1.0, 0.0625, 1.0, 0.0625, 1.0, 0.03125, 1.0, 0.03125, 1.0, 0.0625, 1.0, 0.0625, 1.0, 0.03125, 1.0, 0.03125, 1.0, 0.0625, 1.0, 0.0625, 1.0, 0.03125, 1.0, 0.03125, 1.0, 0.0625, 1.0, 0.0625, 1.0, 0.03125, 1.0, 0.0, 1.0, 0.03125, 1.0, 0.03125, 1.0, 0.0002353, 1.0, 0.0002353, 1.0, 0.03125, 1.0, 0.03125, 1.0, 0.001697, 1.0, 0.001697, 1.0, 0.03125, 1.0, 0.03125, 1.0, 0.0001345, 1.0, 0.0001345, 1.0, 0.03125, 1.0, 0.03125, 1.0, 0.0, 1.0, 0.9688, 1.0, 1.0, 1.0, 1.0, 1.0, 0.9688, 1.0, 0.625, 1.0, 0.5938, 1.0, 0.5938, 1.0, 0.625, 1.0, 0.625, 1.0, 0.5938, 1.0, 0.5938, 1.0, 0.625, 1.0, 0.625, 1.0, 0.5938, 1.0, 0.5938, 1.0, 0.625, 1.0, 0.625, 1.0, 0.5938, 1.0, 0.5938, 1.0, 0.625, 1.0, 0.2188, 1.0, 0.1875, 1.0, 0.1875, 1.0, 0.2188, 1.0, 0.2188, 1.0, 0.1875, 1.0, 0.1875, 1.0, 0.2188, 1.0, 0.2188, 1.0, 0.1875, 1.0, 0.1875, 1.0, 0.2188, 1.0, 0.2188, 1.0, 0.1875, 1.0, 0.1875, 1.0, 0.2188, 1.0, 0.6562, 1.0, 0.625, 1.0, 0.625, 1.0, 0.6562, 1.0, 0.6562, 1.0, 0.625, 1.0, 0.625, 1.0, 0.6562, 1.0, 0.6562, 1.0, 0.625, 1.0, 0.625, 1.0, 0.6562, 1.0, 0.6562, 1.0, 0.625, 1.0, 0.625, 1.0, 0.6562, 1.0, 0.25, 1.0, 0.2188, 1.0, 0.2188, 1.0, 0.25, 1.0, 0.25, 1.0, 0.2188, 1.0, 0.2188, 1.0, 0.25, 1.0, 0.25, 1.0, 0.2188, 1.0, 0.2188, 1.0, 0.25, 1.0, 0.25, 1.0, 0.2188, 1.0, 0.2188, 1.0, 0.25, 1.0, 0.6875, 1.0, 0.6562, 1.0, 0.6562, 1.0, 0.6875, 1.0, 0.6875, 1.0, 0.6562, 1.0, 0.6562, 1.0, 0.6875, 1.0, 0.6875, 1.0, 0.6562, 1.0, 0.6562, 1.0, 0.6875, 1.0, 0.6875, 1.0, 0.6562, 1.0, 0.6562, 1.0, 0.6875, 1.0, 0.2812, 1.0, 0.25, 1.0, 0.25, 1.0, 0.2813, 1.0, 0.2813, 1.0, 0.25, 1.0, 0.25, 1.0, 0.2812, 1.0, 0.2812, 1.0, 0.25, 1.0, 0.25, 1.0, 0.2812, 1.0, 0.2812, 1.0, 0.25, 1.0, 0.25, 1.0, 0.2812, 1.0, 0.7188, 1.0, 0.6875, 1.0, 0.6875, 1.0, 0.7188, 1.0, 0.7188, 1.0, 0.6875, 1.0, 0.6875, 1.0, 0.7188, 1.0, 0.7188, 1.0, 0.6875, 1.0, 0.6875, 1.0, 0.7188, 1.0, 0.7188, 1.0, 0.6875, 1.0, 0.6875, 1.0, 0.7188, 1.0, 0.3125, 1.0, 0.2812, 1.0, 0.2813, 1.0, 0.3125, 1.0, 0.3125, 1.0, 0.2813, 1.0, 0.2812, 1.0, 0.3125, 1.0, 0.3125, 1.0, 0.2812, 1.0, 0.2812, 1.0, 0.3125, 1.0, 0.3125, 1.0, 0.2812, 1.0, 0.2812, 1.0, 0.3125, 1.0, 0.75, 1.0, 0.7188, 1.0, 0.7188, 1.0, 0.75, 1.0, 0.75, 1.0, 0.7188, 1.0, 0.7188, 1.0, 0.75, 1.0, 0.75, 1.0, 0.7188, 1.0, 0.7188, 1.0, 0.75, 1.0, 0.75, 1.0, 0.7188, 1.0, 0.7188, 1.0, 0.75, 1.0, 0.3438, 1.0, 0.3125, 1.0, 0.3125, 1.0, 0.3438, 1.0, 0.3438, 1.0, 0.3125, 1.0, 0.3125, 1.0, 0.3438, 1.0, 0.3438, 1.0, 0.3125, 1.0, 0.3125, 1.0, 0.3438, 1.0, 0.3438, 1.0, 0.3125, 1.0, 0.3125, 1.0, 0.3438, 1.0, 0.7812, 1.0, 0.75, 1.0, 0.75, 1.0, 0.7812, 1.0, 0.7812, 1.0, 0.75, 1.0, 0.75, 1.0, 0.7812, 1.0, 0.7812, 1.0, 0.75, 1.0, 0.75, 1.0, 0.7812, 1.0, 0.7812, 1.0, 0.75, 1.0, 0.75, 1.0, 0.7812, 1.0, 0.375, 1.0, 0.3438, 1.0, 0.3438, 1.0, 0.375, 1.0, 0.375, 1.0, 0.3438, 1.0, 0.3438, 1.0, 0.375, 1.0, 0.375, 1.0, 0.3438, 1.0, 0.3438, 1.0, 0.375, 1.0, 0.375, 1.0, 0.3438, 1.0, 0.3438, 1.0, 0.375, 1.0, 0.8125, 1.0, 0.7812, 1.0, 0.7812, 1.0, 0.8125, 1.0, 0.8125, 1.0, 0.7812, 1.0, 0.7812, 1.0, 0.8125, 1.0, 0.8125, 1.0, 0.7812, 1.0, 0.7812, 1.0, 0.8125, 1.0, 0.8125, 1.0, 0.7812, 1.0, 0.7812, 1.0, 0.8125, 1.0, 0.4062, 1.0, 0.375, 1.0, 0.375, 1.0, 0.4062, 1.0, 0.4062, 1.0, 0.375, 1.0, 0.375, 1.0, 0.4062, 1.0, 0.4062, 1.0, 0.375, 1.0, 0.375, 1.0, 0.4062, 1.0, 0.4062, 1.0, 0.375, 1.0, 0.375, 1.0, 0.4062, 1.0, 0.8438, 1.0, 0.8125, 1.0, 0.8125, 1.0, 0.8438, 1.0, 0.8438, 1.0, 0.8125, 1.0, 0.8125, 1.0, 0.8438, 1.0, 0.8438, 1.0, 0.8125, 1.0, 0.8125, 1.0, 0.8438, 1.0, 0.8438, 1.0, 0.8125, 1.0, 0.8125, 1.0, 0.8438, 1.0, 0.4375, 1.0, 0.4062, 1.0, 0.4062, 1.0, 0.4375, 1.0, 0.4375, 1.0, 0.4062, 1.0, 0.4062, 1.0, 0.4375, 1.0, 0.4375, 1.0, 0.4062, 1.0, 0.4062, 1.0, 0.4375, 1.0, 0.4375, 1.0, 0.4062, 1.0, 0.4062, 1.0, 0.4375, 1.0, 0.03125, 1.0, 0.0, 1.0, -0.0005817, 1.0, 0.03125, 1.0, 0.03125, 1.0, -0.0005817, 1.0, 0.0, 1.0, 0.03125, 1.0, 0.03125, 1.0, 0.0, 1.0, -0.0004024, 1.0, 0.03125, 1.0, 0.03125, 1.0, -0.0004024, 1.0, 0.0, 1.0, 0.03125, 1.0, 0.875, 1.0, 0.8438, 1.0, 0.8438, 1.0, 0.875, 1.0, 0.875, 1.0, 0.8438, 1.0, 0.8438, 1.0, 0.875, 1.0, 0.875, 1.0, 0.8438, 1.0, 0.8438, 1.0, 0.875, 1.0, 0.875, 1.0, 0.8438, 1.0, 0.8438, 1.0, 0.875, 1.0, 0.4688, 1.0, 0.4375, 1.0, 0.4375, 1.0, 0.4688, 1.0, 0.4688, 1.0, 0.4375, 1.0, 0.4375, 1.0, 0.4688, 1.0, 0.4688, 1.0, 0.4375, 1.0, 0.4375, 1.0, 0.4688, 1.0, 0.4688, 1.0, 0.4375, 1.0, 0.4375, 1.0, 0.4688, 1.0, 0.0625, 1.0, 0.03125, 1.0, 0.03125, 1.0, 0.0625, 1.0, 0.0625, 1.0, 0.03125, 1.0, 0.03125, 1.0, 0.0625, 1.0, 0.0625, 1.0, 0.03125, 1.0, 0.03125, 1.0, 0.0625, 1.0, 0.0625, 1.0, 0.03125, 1.0, 0.03125, 1.0, 0.0625, 1.0, 0.9062, 1.0, 0.875, 1.0, 0.875, 1.0, 0.9062, 1.0, 0.9062, 1.0, 0.875, 1.0, 0.875, 1.0, 0.9062, 1.0, 0.9062, 1.0, 0.875, 1.0, 0.875, 1.0, 0.9062, 1.0, 0.9062, 1.0, 0.875, 1.0, 0.875, 1.0, 0.9062, 1.0, 0.5, 1.0, 0.4688, 1.0, 0.4688, 1.0, 0.5, 1.0, 0.5, 1.0, 0.4688, 1.0, 0.4688, 1.0, 0.5, 1.0, 0.5, 1.0, 0.4688, 1.0, 0.4688, 1.0, 0.5, 1.0, 0.5, 1.0, 0.4688, 1.0, 0.4688, 1.0, 0.5, 1.0, 0.09375, 1.0, 0.0625, 1.0, 0.0625, 1.0, 0.09375, 1.0, 0.09375, 1.0, 0.0625, 1.0, 0.0625, 1.0, 0.09375, 1.0, 0.09375, 1.0, 0.0625, 1.0, 0.0625, 1.0, 0.09375, 1.0, 0.09375, 1.0, 0.0625, 1.0, 0.0625, 1.0, 0.09375, 1.0, 0.9375, 1.0, 0.9062, 1.0, 0.9062, 1.0, 0.9375, 1.0, 0.9375, 1.0, 0.9062, 1.0, 0.9062, 1.0, 0.9375, 1.0, 0.9375, 1.0, 0.9062, 1.0, 0.9062, 1.0, 0.9375, 1.0, 0.9375, 1.0, 0.9062, 1.0, 0.9062, 1.0, 0.9375, 1.0, 0.5312, 1.0, 0.5, 1.0, 0.5, 1.0, 0.5312, 1.0, 0.5312, 1.0, 0.5, 1.0, 0.5, 1.0, 0.5312, 1.0, 0.5312, 1.0, 0.5, 1.0, 0.5, 1.0, 0.5312, 1.0, 0.5312, 1.0, 0.5, 1.0, 0.5, 1.0, 0.5312, 1.0, 0.125, 1.0, 0.09375, 1.0, 0.09375, 1.0, 0.125, 1.0, 0.125, 1.0, 0.09375, 1.0, 0.09375, 1.0, 0.125, 1.0, 0.125, 1.0, 0.09375, 1.0, 0.09375, 1.0, 0.125, 1.0, 0.125, 1.0, 0.09375, 1.0, 0.09375, 1.0, 0.125, 1.0, 0.9688, 1.0, 0.9375, 1.0, 0.9375, 1.0, 0.9687, 1.0, 0.9687, 1.0, 0.9375, 1.0, 0.9375, 1.0, 0.9687, 1.0, 0.9687, 1.0, 0.9375, 1.0, 0.9375, 1.0, 0.9687, 1.0, 0.9687, 1.0, 0.9375, 1.0, 0.9375, 1.0, 0.9687, 1.0, 0.5625, 1.0, 0.5312, 1.0, 0.5312, 1.0, 0.5625, 1.0, 0.5625, 1.0, 0.5312, 1.0, 0.5312, 1.0, 0.5625, 1.0, 0.5625, 1.0, 0.5312, 1.0, 0.5312, 1.0, 0.5625, 1.0, 0.5625, 1.0, 0.5312, 1.0, 0.5312, 1.0, 0.5625, 1.0, 0.1562, 1.0, 0.125, 1.0, 0.125, 1.0, 0.1563, 1.0, 0.1563, 1.0, 0.125, 1.0, 0.125, 1.0, 0.1562, 1.0, 0.1562, 1.0, 0.125, 1.0, 0.125, 1.0, 0.1562, 1.0, 0.1562, 1.0, 0.125, 1.0, 0.125, 1.0, 0.1562, 1.0, 1.0, 1.0, 0.9688, 1.0, 0.9687, 1.0, 1.001, 1.0, 1.001, 1.0, 0.9687, 1.0, 0.9687, 1.0, 1.0, 1.0, 1.0, 1.0, 0.9687, 1.0, 0.9687, 1.0, 1.0, 1.0, 1.0, 1.0, 0.9687, 1.0, 0.9687, 1.0, 1.0, 1.0, 0.5938, 1.0, 0.5625, 1.0, 0.5625, 1.0, 0.5938, 1.0, 0.5938, 1.0, 0.5625, 1.0, 0.5625, 1.0, 0.5938, 1.0, 0.5938, 1.0, 0.5625, 1.0, 0.5625, 1.0, 0.5938, 1.0, 0.5938, 1.0, 0.5625, 1.0, 0.5625, 1.0, 0.5938, 1.0, 0.1875, 1.0, 0.1562, 1.0, 0.1563, 1.0, 0.1875, 1.0, 0.1875, 1.0, 0.1563, 1.0, 0.1562, 1.0, 0.1875, 1.0, 0.1875, 1.0, 0.1562, 1.0, 0.1562, 1.0, 0.1875, 1.0, 0.1875, 1.0, 0.1562, 1.0, 0.1562, 1.0, 0.1875, 1.0, 0.1562, 1.0, 0.1875, 1.0, 0.1875, 1.0, 0.1562, 1.0, 0.8125, 1.0, 0.7812, 1.0, 0.7812, 1.0, 0.8125, 1.0, 0.8125, 1.0, 0.7812, 1.0, 0.7812, 1.0, 0.8125, 1.0, 0.8125, 1.0, 0.7812, 1.0, 0.7812, 1.0, 0.8125, 1.0, 0.8125, 1.0, 0.7812, 1.0, 0.7812, 1.0, 0.8125, 1.0, 0.4062, 1.0, 0.375, 1.0, 0.375, 1.0, 0.4062, 1.0, 0.4062, 1.0, 0.375, 1.0, 0.375, 1.0, 0.4062, 1.0, 0.4062, 1.0, 0.375, 1.0, 0.375, 1.0, 0.4062, 1.0, 0.4062, 1.0, 0.375, 1.0, 0.375, 1.0, 0.4062, 1.0, 0.8438, 1.0, 0.8125, 1.0, 0.8125, 1.0, 0.8438, 1.0, 0.8438, 1.0, 0.8125, 1.0, 0.8125, 1.0, 0.8438, 1.0, 0.8438, 1.0, 0.8125, 1.0, 0.8125, 1.0, 0.8438, 1.0, 0.8438, 1.0, 0.8125, 1.0, 0.8125, 1.0, 0.8438, 1.0, 0.4375, 1.0, 0.4062, 1.0, 0.4062, 1.0, 0.4375, 1.0, 0.4375, 1.0, 0.4062, 1.0, 0.4062, 1.0, 0.4375, 1.0, 0.4375, 1.0, 0.4062, 1.0, 0.4062, 1.0, 0.4375, 1.0, 0.4375, 1.0, 0.4062, 1.0, 0.4062, 1.0, 0.4375, 1.0, 0.03125, 1.0, 0.0, 1.0, 0.0001559, 1.0, 0.03125, 1.0, 0.03125, 1.0, 0.0001559, 1.0, 0.0005941, 1.0, 0.03125, 1.0, 0.03125, 1.0, 0.0005941, 1.0, 0.0001506, 1.0, 0.03125, 1.0, 0.03125, 1.0, 0.0001506, 1.0, 0.0, 1.0, 0.03125, 1.0, 0.875, 1.0, 0.8438, 1.0, 0.8438, 1.0, 0.875, 1.0, 0.875, 1.0, 0.8438, 1.0, 0.8438, 1.0, 0.875, 1.0, 0.875, 1.0, 0.8438, 1.0, 0.8438, 1.0, 0.875, 1.0, 0.875, 1.0, 0.8438, 1.0, 0.8438, 1.0, 0.875, 1.0, 0.4688, 1.0, 0.4375, 1.0, 0.4375, 1.0, 0.4688, 1.0, 0.4688, 1.0, 0.4375, 1.0, 0.4375, 1.0, 0.4688, 1.0, 0.4688, 1.0, 0.4375, 1.0, 0.4375, 1.0, 0.4688, 1.0, 0.4688, 1.0, 0.4375, 1.0, 0.4375, 1.0, 0.4688, 1.0, 0.0625, 1.0, 0.03125, 1.0, 0.03125, 1.0, 0.0625, 1.0, 0.0625, 1.0, 0.03125, 1.0, 0.03125, 1.0, 0.0625, 1.0, 0.0625, 1.0, 0.03125, 1.0, 0.03125, 1.0, 0.0625, 1.0, 0.0625, 1.0, 0.03125, 1.0, 0.03125, 1.0, 0.0625, 1.0, 0.9062, 1.0, 0.875, 1.0, 0.875, 1.0, 0.9062, 1.0, 0.9062, 1.0, 0.875, 1.0, 0.875, 1.0, 0.9062, 1.0, 0.9062, 1.0, 0.875, 1.0, 0.875, 1.0, 0.9062, 1.0, 0.9062, 1.0, 0.875, 1.0, 0.875, 1.0, 0.9062, 1.0, 0.5, 1.0, 0.4688, 1.0, 0.4688, 1.0, 0.5, 1.0, 0.5, 1.0, 0.4688, 1.0, 0.4688, 1.0, 0.5, 1.0, 0.5, 1.0, 0.4688, 1.0, 0.4688, 1.0, 0.5, 1.0, 0.5, 1.0, 0.4688, 1.0, 0.4688, 1.0, 0.5, 1.0, 0.09375, 1.0, 0.0625, 1.0, 0.0625, 1.0, 0.09375, 1.0, 0.09375, 1.0, 0.0625, 1.0, 0.0625, 1.0, 0.09375, 1.0, 0.09375, 1.0, 0.0625, 1.0, 0.0625, 1.0, 0.09375, 1.0, 0.09375, 1.0, 0.0625, 1.0, 0.0625, 1.0, 0.09375, 1.0, 0.9375, 1.0, 0.9062, 1.0, 0.9062, 1.0, 0.9375, 1.0, 0.9375, 1.0, 0.9062, 1.0, 0.9062, 1.0, 0.9375, 1.0, 0.9375, 1.0, 0.9062, 1.0, 0.9062, 1.0, 0.9375, 1.0, 0.9375, 1.0, 0.9062, 1.0, 0.9062, 1.0, 0.9375, 1.0, 0.5312, 1.0, 0.5, 1.0, 0.5, 1.0, 0.5313, 1.0, 0.5313, 1.0, 0.5, 1.0, 0.5, 1.0, 0.5312, 1.0, 0.5312, 1.0, 0.5, 1.0, 0.5, 1.0, 0.5313, 1.0, 0.5313, 1.0, 0.5, 1.0, 0.5, 1.0, 0.5312, 1.0, 0.125, 1.0, 0.09375, 1.0, 0.09375, 1.0, 0.125, 1.0, 0.125, 1.0, 0.09375, 1.0, 0.09375, 1.0, 0.125, 1.0, 0.125, 1.0, 0.09375, 1.0, 0.09375, 1.0, 0.125, 1.0, 0.125, 1.0, 0.09375, 1.0, 0.09375, 1.0, 0.125, 1.0, 0.9688, 1.0, 0.9375, 1.0, 0.9375, 1.0, 0.9688, 1.0, 0.9688, 1.0, 0.9375, 1.0, 0.9375, 1.0, 0.9688, 1.0, 0.9688, 1.0, 0.9375, 1.0, 0.9375, 1.0, 0.9688, 1.0, 0.9688, 1.0, 0.9375, 1.0, 0.9375, 1.0, 0.9688, 1.0, 0.5625, 1.0, 0.5312, 1.0, 0.5313, 1.0, 0.5625, 1.0, 0.5625, 1.0, 0.5313, 1.0, 0.5312, 1.0, 0.5625, 1.0, 0.5625, 1.0, 0.5312, 1.0, 0.5313, 1.0, 0.5625, 1.0, 0.5625, 1.0, 0.5313, 1.0, 0.5312, 1.0, 0.5625, 1.0, 0.1562, 1.0, 0.125, 1.0, 0.125, 1.0, 0.1562, 1.0, 0.1562, 1.0, 0.125, 1.0, 0.125, 1.0, 0.1562, 1.0, 0.1562, 1.0, 0.125, 1.0, 0.125, 1.0, 0.1562, 1.0, 0.1562, 1.0, 0.125, 1.0, 0.125, 1.0, 0.1562, 1.0, 1.0, 1.0, 0.9687, 1.0, 0.9688, 1.0, 0.9998, 1.0, 0.9998, 1.0, 0.9688, 1.0, 0.9688, 1.0, 0.9994, 1.0, 0.9994, 1.0, 0.9688, 1.0, 0.9688, 1.0, 0.9998, 1.0, 0.9998, 1.0, 0.9688, 1.0, 0.9688, 1.0, 1.0, 1.0, 0.5938, 1.0, 0.5625, 1.0, 0.5625, 1.0, 0.5938, 1.0, 0.5938, 1.0, 0.5625, 1.0, 0.5625, 1.0, 0.5938, 1.0, 0.5938, 1.0, 0.5625, 1.0, 0.5625, 1.0, 0.5938, 1.0, 0.5938, 1.0, 0.5625, 1.0, 0.5625, 1.0, 0.5938, 1.0, 0.1875, 1.0, 0.1562, 1.0, 0.1562, 1.0, 0.1875, 1.0, 0.1875, 1.0, 0.1562, 1.0, 0.1562, 1.0, 0.1875, 1.0, 0.1875, 1.0, 0.1562, 1.0, 0.1562, 1.0, 0.1875, 1.0, 0.1875, 1.0, 0.1562, 1.0, 0.1562, 1.0, 0.1875, 1.0, 0.625, 1.0, 0.5938, 1.0, 0.5938, 1.0, 0.625, 1.0, 0.625, 1.0, 0.5938, 1.0, 0.5938, 1.0, 0.625, 1.0, 0.625, 1.0, 0.5938, 1.0, 0.5938, 1.0, 0.625, 1.0, 0.625, 1.0, 0.5938, 1.0, 0.5938, 1.0, 0.625, 1.0, 0.2188, 1.0, 0.1875, 1.0, 0.1875, 1.0, 0.2188, 1.0, 0.2188, 1.0, 0.1875, 1.0, 0.1875, 1.0, 0.2188, 1.0, 0.2188, 1.0, 0.1875, 1.0, 0.1875, 1.0, 0.2188, 1.0, 0.2188, 1.0, 0.1875, 1.0, 0.1875, 1.0, 0.2188, 1.0, 0.6562, 1.0, 0.625, 1.0, 0.625, 1.0, 0.6562, 1.0, 0.6562, 1.0, 0.625, 1.0, 0.625, 1.0, 0.6562, 1.0, 0.6562, 1.0, 0.625, 1.0, 0.625, 1.0, 0.6562, 1.0, 0.6562, 1.0, 0.625, 1.0, 0.625, 1.0, 0.6562, 1.0, 0.25, 1.0, 0.2188, 1.0, 0.2188, 1.0, 0.25, 1.0, 0.25, 1.0, 0.2188, 1.0, 0.2188, 1.0, 0.25, 1.0, 0.25, 1.0, 0.2188, 1.0, 0.2188, 1.0, 0.25, 1.0, 0.25, 1.0, 0.2188, 1.0, 0.2188, 1.0, 0.25, 1.0, 0.6875, 1.0, 0.6562, 1.0, 0.6562, 1.0, 0.6875, 1.0, 0.6875, 1.0, 0.6562, 1.0, 0.6562, 1.0, 0.6875, 1.0, 0.6875, 1.0, 0.6562, 1.0, 0.6562, 1.0, 0.6875, 1.0, 0.6875, 1.0, 0.6562, 1.0, 0.6562, 1.0, 0.6875, 1.0, 0.2812, 1.0, 0.25, 1.0, 0.25, 1.0, 0.2812, 1.0, 0.2812, 1.0, 0.25, 1.0, 0.25, 1.0, 0.2812, 1.0, 0.2812, 1.0, 0.25, 1.0, 0.25, 1.0, 0.2812, 1.0, 0.2812, 1.0, 0.25, 1.0, 0.25, 1.0, 0.2812, 1.0, 0.7188, 1.0, 0.6875, 1.0, 0.6875, 1.0, 0.7188, 1.0, 0.7188, 1.0, 0.6875, 1.0, 0.6875, 1.0, 0.7188, 1.0, 0.7188, 1.0, 0.6875, 1.0, 0.6875, 1.0, 0.7188, 1.0, 0.7188, 1.0, 0.6875, 1.0, 0.6875, 1.0, 0.7188, 1.0, 0.3125, 1.0, 0.2812, 1.0, 0.2812, 1.0, 0.3125, 1.0, 0.3125, 1.0, 0.2812, 1.0, 0.2812, 1.0, 0.3125, 1.0, 0.3125, 1.0, 0.2812, 1.0, 0.2812, 1.0, 0.3125, 1.0, 0.3125, 1.0, 0.2812, 1.0, 0.2812, 1.0, 0.3125, 1.0, 0.75, 1.0, 0.7188, 1.0, 0.7188, 1.0, 0.75, 1.0, 0.75, 1.0, 0.7188, 1.0, 0.7188, 1.0, 0.75, 1.0, 0.75, 1.0, 0.7188, 1.0, 0.7188, 1.0, 0.75, 1.0, 0.75, 1.0, 0.7188, 1.0, 0.7188, 1.0, 0.75, 1.0, 0.3438, 1.0, 0.3125, 1.0, 0.3125, 1.0, 0.3438, 1.0, 0.3438, 1.0, 0.3125, 1.0, 0.3125, 1.0, 0.3438, 1.0, 0.3438, 1.0, 0.3125, 1.0, 0.3125, 1.0, 0.3438, 1.0, 0.3438, 1.0, 0.3125, 1.0, 0.3125, 1.0, 0.3438, 1.0, 0.7812, 1.0, 0.75, 1.0, 0.75, 1.0, 0.7812, 1.0, 0.7812, 1.0, 0.75, 1.0, 0.75, 1.0, 0.7812, 1.0, 0.7812, 1.0, 0.75, 1.0, 0.75, 1.0, 0.7812, 1.0, 0.7812, 1.0, 0.75, 1.0, 0.75, 1.0, 0.7812, 1.0, 0.375, 1.0, 0.3438, 1.0, 0.3438, 1.0, 0.375, 1.0, 0.375, 1.0, 0.3438, 1.0, 0.3438, 1.0, 0.375, 1.0, 0.375, 1.0, 0.3438, 1.0, 0.3438, 1.0, 0.375, 1.0, 0.375, 1.0, 0.3438, 1.0, 0.3438, 1.0, 0.375, 1.0, 0.375, 1.0, 0.4062, 1.0, 0.4062, 1.0, 0.375, 1.0, 0.0625, 0.5, 0.0625, 0.5224, 0.03125, 0.5224, 0.03125, 0.5, 0.09375, 0.5, 0.09375, 0.5224, 0.0625, 0.5224, 0.0625, 0.5, 0.125, 0.5, 0.125, 0.5224, 0.09375, 0.5224, 0.09375, 0.5, 0.1562, 0.5, 0.1562, 0.5224, 0.125, 0.5224, 0.125, 0.5, 0.1875, 0.5, 0.1875, 0.5224, 0.1562, 0.5224, 0.1562, 0.5, 0.2188, 0.5, 0.2188, 0.5224, 0.1875, 0.5224, 0.1875, 0.5, 0.25, 0.5, 0.25, 0.5224, 0.2188, 0.5224, 0.2188, 0.5, 0.2812, 0.5, 0.2812, 0.5224, 0.25, 0.5224, 0.25, 0.5, 0.3125, 0.5, 0.3125, 0.5224, 0.2812, 0.5224, 0.2812, 0.5, 0.3438, 0.5, 0.3438, 0.5224, 0.3125, 0.5224, 0.3125, 0.5, 0.375, 0.5, 0.375, 0.5224, 0.3438, 0.5224, 0.3438, 0.5, 0.4062, 0.5, 0.4062, 0.5224, 0.375, 0.5224, 0.375, 0.5, 0.4375, 0.5, 0.4375, 0.5224, 0.4062, 0.5224, 0.4062, 0.5, 0.4688, 0.5, 0.4688, 0.5224, 0.4375, 0.5224, 0.4375, 0.5, 0.5, 0.5, 0.5, 0.5224, 0.4688, 0.5224, 0.4688, 0.5, 0.5312, 0.5, 0.5312, 0.5224, 0.5, 0.5224, 0.5, 0.5, 0.5625, 0.5, 0.5625, 0.5224, 0.5312, 0.5224, 0.5312, 0.5, 0.5938, 0.5, 0.5938, 0.5224, 0.5625, 0.5224, 0.5625, 0.5, 0.625, 0.5, 0.625, 0.5224, 0.5938, 0.5224, 0.5938, 0.5, 0.6562, 0.5, 0.6562, 0.5224, 0.625, 0.5224, 0.625, 0.5, 0.6875, 0.5, 0.6875, 0.5224, 0.6562, 0.5224, 0.6562, 0.5, 0.7188, 0.5, 0.7188, 0.5224, 0.6875, 0.5224, 0.6875, 0.5, 0.75, 0.5, 0.75, 0.5224, 0.7188, 0.5224, 0.7188, 0.5, 0.7812, 0.5, 0.7812, 0.5224, 0.75, 0.5224, 0.75, 0.5, 0.8125, 0.5, 0.8125, 0.5224, 0.7812, 0.5224, 0.7812, 0.5, 0.8438, 0.5, 0.8438, 0.5224, 0.8125, 0.5224, 0.8125, 0.5, 0.875, 0.5, 0.875, 0.5224, 0.8438, 0.5224, 0.8438, 0.5, 0.9062, 0.5, 0.9062, 0.5224, 0.875, 0.5224, 0.875, 0.5, 0.9375, 0.5, 0.9375, 0.5224, 0.9062, 0.5224, 0.9062, 0.5, 0.9688, 0.5, 0.9687, 0.5224, 0.9375, 0.5224, 0.9375, 0.5, 1.0, 0.5, 1.0, 0.5224, 0.9687, 0.5224, 0.9688, 0.5])
me_cylinder.use_remesh_fix_poles = True
me_cylinder.use_remesh_preserve_attributes = False
me_cylinder.update()

# ---- objects
ob_cylinder = bpy.data.objects.new('Cylinder', me_cylinder)

# ---- transforms, parenting, visibility, modifiers, constraints
ob_cylinder.location = (0.0, 0.0, 0.0)
ob_cylinder.rotation_euler = (1.571, -0.0, 0.0)
_m = ob_cylinder.modifiers.new('Subdivision', 'SUBSURF')
_m.levels = 3

# ---- collection membership
col_collection.objects.link(ob_cylinder)

# ---- scene / render settings (as saved in the file)
scene.frame_start = 1; scene.frame_end = 250; scene.frame_set(1)
scene.render.engine = 'BLENDER_EEVEE_NEXT'
scene.cycles.use_denoising = False
scene.cycles.samples = 128
scene.cycles.sampling_pattern = 'TABULATED_SOBOL'
scene.cycles.use_adaptive_sampling = False
scene.cycles.use_light_tree = False
scene.view_settings.view_transform = 'Filmic'
bpy.context.view_layer.update()

# ---- added for rendering (the .blend has no active camera and no usable light): camera, sun
cam_auto = bpy.data.cameras.new('AutoCamera')
cam_auto.lens = 50.0
cam_auto.sensor_width = 36.0
cam_auto.clip_end = 1000.0
ob_auto_camera = bpy.data.objects.new('AutoCamera', cam_auto)
scene.collection.objects.link(ob_auto_camera)
ob_auto_camera.location = (9.64499, -14.3919, 7.74705)
ob_auto_camera.rotation_euler = (1.09748, -7.21219e-08, 0.694738)
scene.camera = ob_auto_camera
light_auto_sun = bpy.data.lights.new('AutoSun', 'SUN')
light_auto_sun.energy = 3.0
light_auto_sun.angle = 0.0523599
ob_auto_sun = bpy.data.objects.new('AutoSun', light_auto_sun)
scene.collection.objects.link(ob_auto_sun)
ob_auto_sun.rotation_euler = (0.872665, 0.174533, 0.523599)
bpy.context.view_layer.update()
